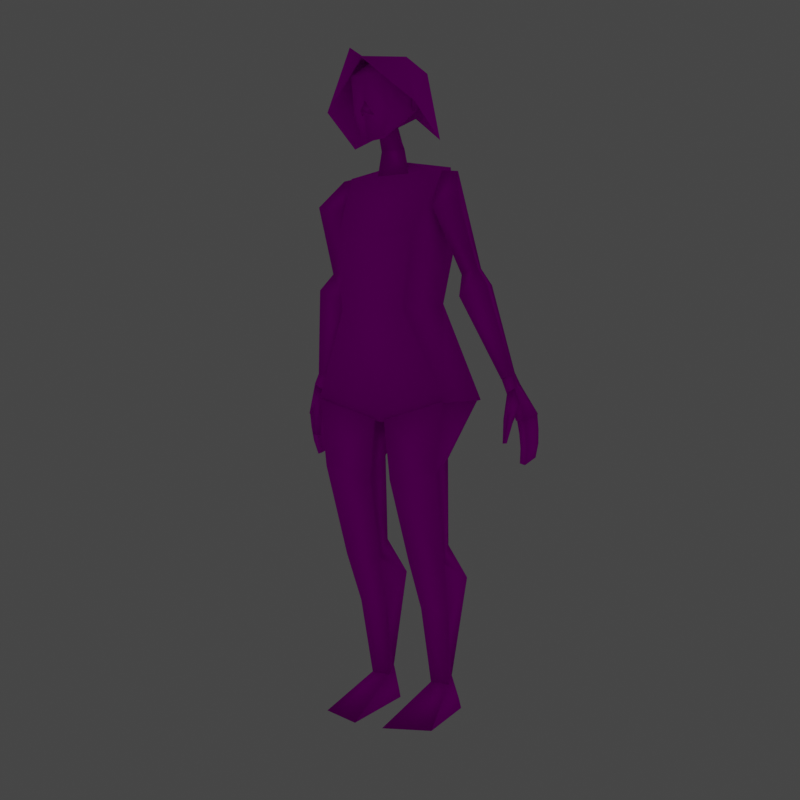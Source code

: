 # Source: maxdamage_farmer.blend  (saved by Blender 2.93.20; exported with 4.5.12 LTS)
import bpy
from mathutils import Matrix  # noqa: F401  (used for matrix-valued properties, if any)

bpy.ops.wm.read_factory_settings(use_empty=True)
scene = bpy.context.scene
scene.name = 'Scene'

# ---- collections
col_collection = bpy.data.collections.new('Collection'); scene.collection.children.link(col_collection)
col_render_objects = bpy.data.collections.new('Render Objects'); scene.collection.children.link(col_render_objects)
col_render_objects.hide_render = True
col_helper_shapes = bpy.data.collections.new('Helper Shapes'); scene.collection.children.link(col_helper_shapes)
col_helper_shapes.hide_render = True

# ---- images (referenced by path relative to the original .blend; pixels are not part of the script)
import os
ASSET_DIR = os.environ.get("B2B_ASSET_DIR", "")  # directory of the original .blend (textures are referenced by path, not embedded)
HERE = os.path.dirname(os.path.abspath(__file__))  # packed textures are extracted next to this script under _unpacked/

def load_image(name, relpath, width, height, colorspace="sRGB"):
    """Load a texture the original file referenced (path relative to the .blend, or extracted next to this script)."""
    p = next((c for c in (os.path.join(HERE, relpath), os.path.join(ASSET_DIR, relpath)) if relpath and os.path.exists(c)), "")
    if p:
        img = bpy.data.images.load(p, check_existing=True)
        img.name = name
    else:  # same state as the original file: an image datablock whose file is absent (Cycles renders it pink)
        img = bpy.data.images.new(name, width, height)
        img.source = "FILE"
        img.filepath = "//" + (relpath or name)
    img.colorspace_settings.name = colorspace
    return img
img_t_farmer = load_image('t_farmer', 't_farmer1.png', 1024, 1024, 'sRGB')

# ---- materials (node trees are filled in below, after node groups)
mat_m_farmer = bpy.data.materials.new('m_farmer')
mat_m_farmer.use_transparent_shadow = False

# ---- material node trees
mat_m_farmer.use_nodes = True; mat_m_farmer.node_tree.nodes.clear()
_N = mat_m_farmer.node_tree.nodes; _L = mat_m_farmer.node_tree.links
n0 = _N.new('ShaderNodeBsdfPrincipled'); n0.name = 'Principled BSDF'; n0.location = (10, 300)
n0.distribution = 'GGX'
n0.subsurface_method = 'BURLEY'
n0.inputs[2].default_value = 1.0
n0.inputs[3].default_value = 1.45
n0.inputs[13].default_value = 0.0
n0.inputs[27].default_value = (0.0, 0.0, 0.0, 1.0)
n0.inputs[28].default_value = 1.0
n1 = _N.new('ShaderNodeOutputMaterial'); n1.name = 'Material Output'; n1.location = (300, 300)
n2 = _N.new('ShaderNodeTexImage'); n2.name = 'Image Texture'; n2.location = (-280, 280)
n2.image = img_t_farmer
n2.interpolation = 'Closest'
_L.new(n0.outputs[0], n1.inputs[0])
_L.new(n2.outputs[0], n0.inputs[0])
n1.is_active_output = True

# ---- world
world_world = bpy.data.worlds.new('World'); scene.world = world_world
world_world.use_nodes = True; world_world.node_tree.nodes.clear()
_N = world_world.node_tree.nodes; _L = world_world.node_tree.links
n0 = _N.new('ShaderNodeOutputWorld'); n0.name = 'World Output'; n0.location = (300, 300)
n1 = _N.new('ShaderNodeBackground'); n1.name = 'Background'; n1.location = (10, 300)
n1.inputs[0].default_value = (0.05088, 0.05088, 0.05088, 1.0)
_L.new(n1.outputs[0], n0.inputs[0])
n0.is_active_output = True
world_world.color = (0.05088, 0.05088, 0.05088)
world_world.use_sun_shadow = False
world_world.sun_shadow_jitter_overblur = 0.0

# ---- cameras
cam_camera_001 = bpy.data.cameras.new('Camera.001')

# ---- lights
light_point = bpy.data.lights.new('Point', 'POINT')
light_point.transmission_factor = 0.0
light_point.energy = 15.4
light_point.shadow_maximum_resolution = 0.006
light_point.use_absolute_resolution = True
light_sun = bpy.data.lights.new('Sun', 'SUN')
light_sun.transmission_factor = 0.0
light_sun.energy = 1.0
light_sun.shadow_soft_size = 0.125

# ---- meshes
me_torso = bpy.data.meshes.new('Torso')
me_torso.from_pydata([(-0.1847, -0.006229, 2.054), (-0.167, 0.08847, 1.569), (-0.1889, 0.1051, 2.083), (-0.2752, -0.09607, 1.204), (-0.2752, 0.191, 1.204), (-0.158, -0.1433, 1.813), (-0.2026, 0.1258, 1.821), (-0.1301, -0.1539, 1.542), (0.1847, -0.006229, 2.054), (0.167, 0.08847, 1.569), (0.1889, 0.1051, 2.083), (0.0, 0.1012, 2.117), (0.2752, -0.09607, 1.204), (0.2752, 0.191, 1.204), (0.0, -0.09607, 1.125), (0.0, 0.191, 1.125), (0.158, -0.1433, 1.813), (0.2026, 0.1258, 1.821), (0.1301, -0.1539, 1.542), (-0.2676, -0.1049, 1.207), (-0.2676, 0.1822, 1.207), (-0.02107, 0.1822, 1.134), (-0.02107, -0.1049, 1.134), (-0.1392, 0.1851, 0.6331), (-0.2176, 0.005541, 0.5954), (-0.06307, 0.005541, 0.5901), (-0.1342, 0.2262, 0.1112), (-0.1734, 0.125, 0.1023), (-0.09495, 0.125, 0.09964), (-0.2426, -0.09844, 0.949), (-0.04207, -0.09844, 0.9098), (-0.1423, 0.1749, 0.9733), (-0.1955, 0.2357, 0.5022), (-0.1955, 0.07482, 0.3998), (-0.07901, 0.07482, 0.3958), (-0.07901, 0.2357, 0.4982), (0.2676, -0.1049, 1.207), (0.2676, 0.1822, 1.207), (0.02107, 0.1822, 1.134), (0.02107, -0.1049, 1.134), (0.1392, 0.1851, 0.6331), (0.2176, 0.005541, 0.5954), (0.06307, 0.005541, 0.5901), (0.1342, 0.2262, 0.1112), (0.1734, 0.125, 0.1023), (0.09495, 0.125, 0.09964), (0.2426, -0.09844, 0.949), (0.04207, -0.09844, 0.9098), (0.1423, 0.1749, 0.9733), (0.1955, 0.2357, 0.5022), (0.1955, 0.07482, 0.3998), (0.07901, 0.07482, 0.3958), (0.07901, 0.2357, 0.4982), (-0.2518, 0.04422, 2.056), (-0.1855, 0.04267, 2.063), (-0.3211, 0.06768, 1.697), (-0.2875, 0.1666, 1.702), (-0.2539, 0.07145, 1.674), (-0.1971, -0.05516, 1.922), (-0.1932, 0.108, 1.966), (-0.3015, -0.05871, 1.946), (-0.3687, 0.04347, 1.633), (-0.3116, 0.2114, 1.641), (-0.2546, 0.04987, 1.594), (-0.4376, 0.1314, 1.301), (-0.4131, 0.2034, 1.305), (-0.3886, 0.1341, 1.285), (0.2518, 0.04422, 2.056), (0.1855, 0.04267, 2.063), (0.3211, 0.06768, 1.697), (0.2875, 0.1666, 1.702), (0.2539, 0.07145, 1.674), (0.1971, -0.05516, 1.922), (0.1932, 0.108, 1.966), (0.3015, -0.05871, 1.946), (0.3687, 0.04347, 1.633), (0.3116, 0.2114, 1.641), (0.2546, 0.04987, 1.594), (0.4376, 0.1314, 1.301), (0.4131, 0.2034, 1.305), (0.3886, 0.1341, 1.285), (-0.4373, 0.1337, 1.303), (-0.4128, 0.2057, 1.306), (-0.3883, 0.1365, 1.286), (-0.4507, 0.1237, 1.259), (-0.4242, 0.2253, 1.266), (-0.4125, 0.1257, 1.238), (-0.4872, 0.1342, 1.133), (-0.4535, 0.2435, 1.153), (-0.4495, 0.1349, 1.131), (-0.4853, 0.1363, 1.135), (-0.4518, 0.1363, 1.136), (-0.4523, 0.2646, 0.9917), (-0.4566, 0.1482, 1.081), (-0.4871, 0.1485, 1.077), (-0.4563, 0.1598, 1.027), (-0.4837, 0.1609, 1.02), (-0.4491, 0.1706, 0.97), (-0.469, 0.1722, 0.9636), (-0.4613, 0.2495, 1.1), (-0.4564, 0.2416, 1.153), (-0.46, 0.2572, 1.047), (-0.4496, 0.1257, 1.257), (-0.4159, 0.1276, 1.237), (-0.4327, 0.1416, 1.183), (-0.4686, 0.1298, 1.194), (-0.4076, 0.1137, 1.137), (-0.4457, 0.1131, 1.123), (-0.4395, 0.08564, 1.156), (-0.4103, 0.1021, 1.047), (-0.4293, 0.09832, 1.049), (-0.4273, 0.07455, 1.052), (0.4373, 0.1337, 1.303), (0.4128, 0.2057, 1.306), (0.3883, 0.1365, 1.286), (0.4507, 0.1237, 1.259), (0.4242, 0.2253, 1.266), (0.4125, 0.1257, 1.238), (0.4872, 0.1342, 1.133), (0.4904, 0.2438, 1.153), (0.4495, 0.1349, 1.131), (0.4535, 0.2435, 1.153), (0.4853, 0.1363, 1.135), (0.4518, 0.1363, 1.136), (0.4488, 0.2101, 0.9692), (0.4603, 0.2112, 0.9655), (0.4566, 0.1482, 1.081), (0.4871, 0.1485, 1.077), (0.4563, 0.1598, 1.027), (0.4837, 0.1609, 1.02), (0.4491, 0.1706, 0.97), (0.469, 0.1722, 0.9636), (0.4613, 0.2495, 1.1), (0.4884, 0.2418, 1.152), (0.4564, 0.2416, 1.153), (0.49, 0.25, 1.096), (0.46, 0.2572, 1.047), (0.486, 0.2582, 1.04), (0.4523, 0.2646, 0.9917), (0.4713, 0.2663, 0.9856), (0.4496, 0.1257, 1.257), (0.4159, 0.1276, 1.237), (0.4327, 0.1416, 1.183), (0.4686, 0.1298, 1.194), (0.4076, 0.1137, 1.137), (0.4457, 0.1131, 1.123), (0.4395, 0.08564, 1.156), (0.4103, 0.1021, 1.047), (0.4293, 0.09832, 1.049), (0.4273, 0.07455, 1.052), (-0.1328, 0.2255, 0.1091), (-0.1398, 0.2758, 0.0), (-0.2015, 0.1759, 0.0), (-0.07292, 0.1759, 0.0), (-0.05937, -0.1819, 0.0), (-0.2305, -0.1146, 0.0), (-0.1739, 0.1243, 0.1016), (-0.09464, 0.1248, 0.1005), (0.1328, 0.2255, 0.1091), (0.1398, 0.2758, 0.0), (0.2015, 0.1759, 0.0), (0.07292, 0.1759, 0.0), (0.05937, -0.1819, 0.0), (0.2305, -0.1146, 0.0), (0.1739, 0.1243, 0.1016), (0.09464, 0.1248, 0.1005), (-0.06548, -0.006229, 2.054), (0.0, 0.1012, 2.117), (-0.05046, -0.002779, 2.146), (0.0, 0.06369, 2.189), (-0.03688, -0.04788, 2.207), (0.0, 0.01871, 2.267), (-0.1052, -0.01575, 2.281), (-0.06325, 0.01033, 2.456), (-0.06826, 0.08294, 2.312), (-0.1123, 0.02133, 2.346), (-0.1021, -0.09619, 2.392), (-0.06978, -0.1861, 2.391), (-0.1191, -0.04245, 2.275), (-0.07593, -0.1545, 2.27), (-0.1001, 0.0199, 2.345), (-0.04926, -0.1432, 2.175), (-0.1001, -0.04569, 2.362), (-0.1069, -0.04388, 2.274), (-0.1123, -0.04425, 2.363), (0.06548, -0.006229, 2.054), (0.05046, -0.002779, 2.146), (0.03688, -0.04788, 2.207), (0.1052, -0.01575, 2.281), (0.06325, 0.01033, 2.456), (0.06826, 0.08294, 2.312), (0.1123, 0.02133, 2.346), (0.1021, -0.09619, 2.392), (0.0, -0.1441, 2.45), (0.06978, -0.1861, 2.391), (0.0, -0.2066, 2.382), (0.1191, -0.04245, 2.275), (0.07593, -0.1545, 2.27), (0.0, -0.2001, 2.267), (0.1001, 0.0199, 2.345), (0.04926, -0.1432, 2.175), (0.0, -0.1823, 2.15), (0.0, -0.06604, 2.182), (0.1001, -0.04569, 2.362), (0.1069, -0.04388, 2.274), (0.1123, -0.04425, 2.363), (-0.02648, -0.1777, 2.246), (0.0, -0.2298, 2.251), (0.0, -0.2016, 2.294), (0.02648, -0.1777, 2.246), (-0.1877, 0.0236, 2.171), (0.1877, 0.0236, 2.171), (0.0, -0.2998, 2.461), (-0.188, -0.1654, 2.278), (0.0, 0.169, 2.295), (0.188, -0.1654, 2.278), (-0.1012, -0.07654, 2.466), (0.1012, -0.07654, 2.466), (0.0, 0.08588, 2.47), (0.0, -0.2189, 2.45), (0.1314, 0.02701, 2.422), (-0.1314, 0.02701, 2.422)], [], [(0, 6, 5), (0, 8, 11), (17, 1, 6), (16, 0, 5), (15, 3, 4), (1, 3, 7), (9, 15, 1), (7, 3, 14), (7, 16, 5), (2, 11, 6), (5, 1, 7), (14, 18, 7), (17, 8, 16), (8, 10, 11), (12, 15, 13), (9, 12, 13), (9, 13, 15), (12, 18, 14), (11, 2, 0), (10, 17, 11), (7, 18, 16), (16, 9, 17), (11, 17, 6), (15, 4, 1), (22, 20, 19), (33, 26, 27), (30, 24, 25), (31, 24, 29), (30, 23, 31), (27, 26, 28), (34, 26, 35), (32, 35, 26), (34, 27, 28), (20, 21, 31), (22, 31, 21), (20, 29, 19), (22, 29, 30), (25, 33, 34), (23, 35, 32), (25, 35, 23), (24, 32, 33), (37, 39, 36), (50, 43, 49), (47, 41, 46), (41, 48, 46), (40, 47, 48), (44, 45, 43), (43, 51, 52), (49, 43, 52), (51, 44, 50), (37, 48, 38), (48, 39, 38), (46, 37, 36), (39, 46, 36), (42, 50, 41), (40, 49, 52), (52, 42, 40), (41, 49, 40), (55, 63, 57), (59, 57, 56), (59, 54, 58), (67, 70, 73), (53, 54, 59), (58, 55, 57), (53, 58, 54), (62, 55, 56), (57, 62, 56), (65, 66, 64), (63, 65, 62), (64, 63, 61), (65, 61, 62), (74, 70, 67), (69, 77, 75), (71, 73, 70), (73, 72, 68), (67, 73, 68), (72, 69, 74), (72, 67, 68), (69, 76, 70), (71, 76, 77), (79, 78, 80), (77, 79, 80), (77, 78, 75), (75, 79, 76), (56, 60, 53), (59, 56, 53), (60, 56, 55), (70, 74, 69), (82, 81, 83), (85, 81, 82), (83, 85, 82), (84, 83, 81), (88, 84, 85), (89, 84, 87), (116, 121, 120), (90, 93, 91), (94, 95, 93), (96, 97, 95), (104, 107, 105), (103, 106, 104), (108, 103, 102), (105, 108, 102), (109, 111, 110), (109, 107, 106), (111, 106, 108), (107, 111, 108), (101, 94, 99), (92, 96, 101), (101, 93, 95), (92, 95, 97), (100, 94, 90), (100, 93, 99), (113, 114, 112), (116, 119, 121), (112, 116, 113), (114, 116, 117), (114, 115, 112), (115, 119, 116), (115, 120, 118), (118, 121, 119), (122, 126, 127), (127, 128, 129), (124, 131, 130), (129, 130, 131), (133, 132, 134), (135, 136, 132), (138, 125, 124), (137, 138, 136), (142, 145, 144), (141, 142, 144), (141, 146, 140), (143, 146, 145), (147, 148, 149), (145, 147, 144), (144, 149, 146), (145, 149, 148), (137, 127, 129), (139, 129, 131), (139, 131, 125), (126, 136, 128), (128, 138, 130), (130, 138, 124), (127, 133, 122), (134, 126, 123), (122, 134, 123), (105, 103, 104), (143, 141, 140), (152, 151, 153), (150, 151, 152), (150, 152, 156), (157, 153, 150), (151, 150, 153), (153, 155, 152), (150, 156, 157), (153, 157, 154), (156, 152, 155), (157, 155, 154), (160, 161, 159), (158, 160, 159), (158, 164, 160), (165, 158, 161), (159, 161, 158), (163, 161, 160), (158, 165, 164), (161, 162, 165), (164, 163, 160), (165, 163, 164), (168, 167, 166), (170, 169, 168), (173, 172, 176), (173, 176, 193), (193, 176, 177), (193, 177, 195), (198, 181, 201), (176, 172, 179), (201, 181, 202), (181, 172, 202), (180, 182, 183), (175, 178, 184), (183, 184, 178), (180, 184, 182), (180, 178, 175), (177, 176, 179), (195, 179, 198), (173, 174, 172), (174, 202, 172), (172, 181, 179), (185, 166, 167), (186, 170, 168), (167, 186, 185), (185, 168, 166), (187, 171, 170), (169, 187, 186), (173, 190, 174), (173, 193, 189), (189, 192, 188), (189, 193, 192), (193, 194, 192), (193, 195, 194), (198, 200, 197), (192, 197, 188), (201, 202, 200), (200, 202, 188), (174, 190, 202), (199, 204, 203), (191, 205, 196), (204, 205, 203), (205, 199, 203), (199, 196, 204), (194, 197, 192), (195, 197, 194), (189, 188, 190), (190, 188, 202), (188, 197, 200), (206, 207, 208), (209, 208, 207), (207, 206, 209), (208, 209, 206), (210, 213, 221), (214, 221, 218), (215, 219, 212), (215, 211, 220), (215, 220, 217), (213, 219, 216), (216, 221, 213), (216, 219, 217), (217, 219, 215), (212, 219, 213), (221, 214, 210), (220, 211, 214), (218, 216, 217), (218, 220, 214), (218, 221, 216), (217, 220, 218), (0, 2, 6), (17, 9, 1), (16, 8, 0), (15, 14, 3), (1, 4, 3), (5, 6, 1), (17, 10, 8), (12, 14, 15), (9, 18, 12), (16, 18, 9), (22, 21, 20), (33, 32, 26), (30, 29, 24), (31, 23, 24), (30, 25, 23), (34, 28, 26), (34, 33, 27), (22, 30, 31), (20, 31, 29), (22, 19, 29), (25, 24, 33), (25, 34, 35), (24, 23, 32), (37, 38, 39), (50, 44, 43), (47, 42, 41), (41, 40, 48), (40, 42, 47), (43, 45, 51), (51, 45, 44), (48, 47, 39), (46, 48, 37), (39, 47, 46), (42, 51, 50), (52, 51, 42), (41, 50, 49), (55, 61, 63), (59, 58, 57), (58, 60, 55), (53, 60, 58), (62, 61, 55), (57, 63, 62), (63, 66, 65), (64, 66, 63), (65, 64, 61), (69, 71, 77), (71, 72, 73), (72, 71, 69), (72, 74, 67), (69, 75, 76), (71, 70, 76), (77, 76, 79), (77, 80, 78), (75, 78, 79), (85, 84, 81), (83, 86, 85), (84, 86, 83), (88, 87, 84), (89, 86, 84), (88, 89, 87), (88, 85, 89), (90, 94, 93), (94, 96, 95), (92, 97, 98), (96, 98, 97), (104, 106, 107), (108, 106, 103), (105, 107, 108), (109, 110, 107), (111, 109, 106), (107, 110, 111), (101, 96, 94), (92, 98, 96), (101, 99, 93), (92, 101, 95), (100, 99, 94), (100, 91, 93), (90, 91, 100), (112, 115, 116), (114, 113, 116), (114, 117, 115), (115, 118, 119), (115, 117, 120), (118, 120, 121), (117, 116, 120), (122, 123, 126), (127, 126, 128), (124, 125, 131), (129, 128, 130), (133, 135, 132), (135, 137, 136), (138, 139, 125), (137, 139, 138), (142, 143, 145), (141, 144, 146), (143, 140, 146), (145, 148, 147), (144, 147, 149), (145, 146, 149), (137, 135, 127), (139, 137, 129), (126, 132, 136), (128, 136, 138), (127, 135, 133), (134, 132, 126), (122, 133, 134), (105, 102, 103), (143, 142, 141), (153, 154, 155), (157, 156, 155), (163, 162, 161), (165, 162, 163), (168, 169, 167), (170, 171, 169), (198, 179, 181), (183, 182, 184), (180, 175, 184), (180, 183, 178), (195, 177, 179), (186, 187, 170), (167, 169, 186), (185, 186, 168), (169, 171, 187), (173, 189, 190), (198, 201, 200), (204, 196, 205), (205, 191, 199), (199, 191, 196), (195, 198, 197), (85, 86, 89)])
me_torso.polygons.foreach_set('use_smooth', [True] * 364)
_uv = me_torso.uv_layers.new(name='UVMap')
_uv.uv.foreach_set('vector', [0.5613, 0.9781, 0.5984, 0.9116, 0.5211, 0.9102, 0.2759, 0.6764, 0.3805, 0.6764, 0.3282, 0.6412, 0.1709, 0.8993, 0.06624, 0.8273, 0.05614, 0.8993, 0.2451, 0.9045, 0.3422, 0.983, 0.3346, 0.9045, 0.1135, 0.6982, 0.01358, 0.6416, 0.0354, 0.7199, 0.5855, 0.84, 0.5379, 0.73, 0.516, 0.8333, 0.1608, 0.8273, 0.1135, 0.6982, 0.06624, 0.8273, 0.3267, 0.8278, 0.3679, 0.7306, 0.2899, 0.7084, 0.3267, 0.8278, 0.2451, 0.9045, 0.3346, 0.9045, 0.06003, 0.9737, 0.1135, 0.9836, 0.05614, 0.8993, 0.5211, 0.9102, 0.5855, 0.84, 0.516, 0.8333, 0.2899, 0.7084, 0.253, 0.8278, 0.3267, 0.8278, 0.4075, 0.9128, 0.4445, 0.9793, 0.4847, 0.9115, 0.3805, 0.6764, 0.3825, 0.6439, 0.3282, 0.6412, 0.2135, 0.6416, 0.1135, 0.6982, 0.1916, 0.7199, 0.4203, 0.8413, 0.4679, 0.7313, 0.3867, 0.7347, 0.1608, 0.8273, 0.1916, 0.7199, 0.1135, 0.6982, 0.2119, 0.7306, 0.253, 0.8278, 0.2899, 0.7084, 0.3282, 0.6412, 0.2739, 0.6439, 0.2759, 0.6764, 0.167, 0.9737, 0.1709, 0.8993, 0.1135, 0.9836, 0.3267, 0.8278, 0.253, 0.8278, 0.2451, 0.9045, 0.4847, 0.9115, 0.4203, 0.8413, 0.4075, 0.9128, 0.1135, 0.9836, 0.1709, 0.8993, 0.05614, 0.8993, 0.1135, 0.6982, 0.0354, 0.7199, 0.06624, 0.8273, 0.1697, 0.226, 0.1226, 0.3254, 0.09932, 0.2469, 0.3653, 0.3375, 0.3451, 0.2455, 0.3737, 0.2519, 0.1604, 0.1652, 0.1136, 0.07443, 0.1582, 0.07336, 0.02938, 0.1575, 0.1136, 0.07443, 0.1078, 0.1757, 0.1604, 0.1652, 0.2146, 0.06817, 0.2414, 0.1596, 0.3737, 0.2519, 0.3832, 0.2246, 0.3945, 0.2513, 0.4002, 0.3364, 0.4233, 0.2468, 0.452, 0.3501, 0.3126, 0.3499, 0.2817, 0.3571, 0.2687, 0.2513, 0.4002, 0.3364, 0.3737, 0.2519, 0.3945, 0.2513, 0.4908, 0.6859, 0.4221, 0.6655, 0.4559, 0.6207, 0.1697, 0.226, 0.2414, 0.1596, 0.2505, 0.216, 0.01868, 0.2325, 0.1078, 0.1757, 0.09932, 0.2469, 0.1697, 0.226, 0.1078, 0.1757, 0.1604, 0.1652, 0.4025, 0.3943, 0.3653, 0.3375, 0.4002, 0.3364, 0.3077, 0.3908, 0.2817, 0.3571, 0.3126, 0.3499, 0.4025, 0.3943, 0.452, 0.3501, 0.4558, 0.3917, 0.3615, 0.3962, 0.3126, 0.3499, 0.3653, 0.3375, 0.1479, 0.5985, 0.1008, 0.4991, 0.1712, 0.5199, 0.3636, 0.5293, 0.3842, 0.4376, 0.4159, 0.5415, 0.1101, 0.4382, 0.1569, 0.3474, 0.1627, 0.4487, 0.1569, 0.3474, 0.2411, 0.4305, 0.1627, 0.4487, 0.05588, 0.3412, 0.1101, 0.4382, 0.02913, 0.4326, 0.3557, 0.4437, 0.3351, 0.4427, 0.3467, 0.4165, 0.3059, 0.4379, 0.3286, 0.5283, 0.2762, 0.5421, 0.4159, 0.5415, 0.4588, 0.4444, 0.4463, 0.5485, 0.3286, 0.5283, 0.3557, 0.4437, 0.3636, 0.5293, 0.5242, 0.6911, 0.5591, 0.626, 0.5928, 0.6708, 0.02913, 0.4326, 0.1008, 0.4991, 0.02001, 0.489, 0.1627, 0.4487, 0.2518, 0.5055, 0.1712, 0.5199, 0.1008, 0.4991, 0.1627, 0.4487, 0.1712, 0.5199, 0.3267, 0.5866, 0.3636, 0.5293, 0.3677, 0.5879, 0.4208, 0.5818, 0.4159, 0.5415, 0.4463, 0.5485, 0.2762, 0.5421, 0.3267, 0.5866, 0.2724, 0.5847, 0.3677, 0.5879, 0.4159, 0.5415, 0.4208, 0.5818, 0.9002, 0.8005, 0.8824, 0.7713, 0.8735, 0.7912, 0.8293, 0.9042, 0.8759, 0.8121, 0.8393, 0.8067, 0.8293, 0.9042, 0.8576, 0.9407, 0.8633, 0.8894, 0.7046, 0.9387, 0.6907, 0.8294, 0.6632, 0.9217, 0.9241, 0.9385, 0.8576, 0.9407, 0.876, 0.9871, 0.8633, 0.8894, 0.9026, 0.8214, 0.8759, 0.8121, 0.9241, 0.9385, 0.8633, 0.8894, 0.8576, 0.9407, 0.9526, 0.7946, 0.9002, 0.8005, 0.9334, 0.8136, 0.8735, 0.7912, 0.8363, 0.7525, 0.8391, 0.7798, 0.9419, 0.66, 0.9214, 0.6763, 0.9365, 0.6857, 0.8824, 0.7713, 0.8991, 0.6663, 0.8363, 0.7525, 0.9365, 0.6857, 0.8824, 0.7713, 0.9074, 0.7807, 0.9595, 0.6918, 0.9074, 0.7807, 0.9526, 0.7946, 0.7403, 0.8969, 0.6907, 0.8294, 0.7046, 0.9387, 0.724, 0.8037, 0.7418, 0.7746, 0.7168, 0.7839, 0.7532, 0.8155, 0.7996, 0.9076, 0.7898, 0.8101, 0.7996, 0.9076, 0.7655, 0.8928, 0.7711, 0.9441, 0.7046, 0.9387, 0.7526, 0.9904, 0.7711, 0.9441, 0.7655, 0.8928, 0.7264, 0.8247, 0.7403, 0.8969, 0.7655, 0.8928, 0.7046, 0.9387, 0.7711, 0.9441, 0.724, 0.8037, 0.6715, 0.7977, 0.6907, 0.8167, 0.7507, 0.7945, 0.788, 0.7559, 0.7418, 0.7746, 0.6827, 0.6631, 0.688, 0.6888, 0.7032, 0.6795, 0.7418, 0.7746, 0.7255, 0.6695, 0.7032, 0.6795, 0.7418, 0.7746, 0.688, 0.6888, 0.7168, 0.7839, 0.7168, 0.7839, 0.665, 0.6948, 0.6715, 0.7977, 0.9383, 0.8263, 0.8885, 0.8936, 0.9241, 0.9385, 0.9655, 0.9216, 0.9383, 0.8263, 0.9241, 0.9385, 0.8885, 0.8936, 0.9383, 0.8263, 0.9026, 0.8214, 0.6907, 0.8294, 0.7403, 0.8969, 0.7264, 0.8247, 0.822, 0.131, 0.8169, 0.146, 0.8277, 0.1457, 0.8141, 0.1255, 0.8169, 0.146, 0.822, 0.131, 0.8277, 0.1457, 0.8298, 0.1255, 0.822, 0.131, 0.8173, 0.1557, 0.8277, 0.1457, 0.8169, 0.146, 0.7876, 0.118, 0.8072, 0.1462, 0.8141, 0.1255, 0.8268, 0.1806, 0.8173, 0.1557, 0.8193, 0.183, 0.8066, 0.2142, 0.7837, 0.2056, 0.7749, 0.2269, 0.6459, 0.1388, 0.6568, 0.1611, 0.6593, 0.1389, 0.6447, 0.1619, 0.6547, 0.1833, 0.6568, 0.1611, 0.6437, 0.1843, 0.6524, 0.2067, 0.6547, 0.1833, 0.943, 0.07575, 0.9342, 0.0638, 0.9365, 0.07813, 0.927, 0.08877, 0.9186, 0.0692, 0.917, 0.08148, 0.928, 0.07033, 0.927, 0.08877, 0.9351, 0.09031, 0.9365, 0.07813, 0.928, 0.07033, 0.9351, 0.09031, 0.929, 0.04265, 0.9239, 0.04815, 0.9293, 0.04713, 0.933, 0.04474, 0.9342, 0.0638, 0.9432, 0.06274, 0.9239, 0.04815, 0.9186, 0.0692, 0.928, 0.07033, 0.9342, 0.0638, 0.9239, 0.04815, 0.928, 0.07033, 0.6052, 0.1836, 0.6447, 0.1619, 0.6045, 0.1614, 0.6062, 0.2059, 0.6437, 0.1843, 0.6052, 0.1836, 0.5983, 0.08709, 0.6385, 0.1073, 0.6374, 0.08558, 0.599, 0.06496, 0.6374, 0.08558, 0.6369, 0.06248, 0.604, 0.1391, 0.6447, 0.1619, 0.6459, 0.1388, 0.5977, 0.1294, 0.6385, 0.1073, 0.5979, 0.1082, 0.8144, 0.2197, 0.8087, 0.2345, 0.8195, 0.2347, 0.8223, 0.2142, 0.8488, 0.2068, 0.8432, 0.2016, 0.8195, 0.2347, 0.8223, 0.2142, 0.8144, 0.2197, 0.8087, 0.2345, 0.8066, 0.2142, 0.7974, 0.2338, 0.8087, 0.2345, 0.8191, 0.2444, 0.8195, 0.2347, 0.8292, 0.235, 0.8488, 0.2068, 0.8223, 0.2142, 0.8191, 0.2444, 0.8097, 0.2693, 0.8171, 0.2717, 0.8559, 0.2288, 0.8562, 0.2047, 0.8488, 0.2068, 0.7282, 0.1406, 0.739, 0.163, 0.727, 0.1638, 0.727, 0.1638, 0.737, 0.1851, 0.726, 0.1862, 0.7062, 0.04626, 0.7214, 0.05389, 0.7217, 0.04567, 0.726, 0.1862, 0.7346, 0.2085, 0.7262, 0.2093, 0.7274, 0.09763, 0.7382, 0.07629, 0.7403, 0.09781, 0.7266, 0.07472, 0.7386, 0.05471, 0.7382, 0.07629, 0.6829, 0.04567, 0.7059, 0.05103, 0.7062, 0.04626, 0.7281, 0.05189, 0.7416, 0.03228, 0.7386, 0.05471, 0.9259, 0.1828, 0.932, 0.1715, 0.9224, 0.1721, 0.9225, 0.1933, 0.9259, 0.1828, 0.9224, 0.1721, 0.9388, 0.1958, 0.9385, 0.1777, 0.9306, 0.1969, 0.931, 0.1851, 0.9385, 0.1777, 0.932, 0.1715, 0.9365, 0.1451, 0.9356, 0.1524, 0.9424, 0.1541, 0.932, 0.1715, 0.9309, 0.1504, 0.9224, 0.1721, 0.9481, 0.1765, 0.9424, 0.1541, 0.9385, 0.1777, 0.932, 0.1715, 0.9424, 0.1541, 0.9356, 0.1524, 0.6875, 0.1855, 0.727, 0.1638, 0.726, 0.1862, 0.6884, 0.2077, 0.726, 0.1862, 0.7262, 0.2093, 0.6884, 0.2077, 0.7262, 0.2093, 0.7112, 0.2116, 0.6811, 0.1121, 0.7214, 0.09189, 0.6823, 0.09038, 0.6823, 0.09038, 0.7207, 0.06976, 0.6827, 0.06728, 0.6827, 0.06728, 0.7207, 0.06976, 0.698, 0.06442, 0.727, 0.1638, 0.6863, 0.1409, 0.7282, 0.1406, 0.7219, 0.1342, 0.6811, 0.1121, 0.6799, 0.1342, 0.7282, 0.1406, 0.7403, 0.09781, 0.7416, 0.1407, 0.9365, 0.07813, 0.9432, 0.08847, 0.943, 0.07575, 0.931, 0.1851, 0.9225, 0.1933, 0.9306, 0.1969, 0.4467, 0.1387, 0.4401, 0.1024, 0.4767, 0.1117, 0.5187, 0.328, 0.4826, 0.3391, 0.4838, 0.3023, 0.5187, 0.328, 0.4838, 0.3023, 0.5195, 0.2937, 0.5444, 0.2934, 0.5794, 0.3018, 0.546, 0.3273, 0.5817, 0.3394, 0.546, 0.3273, 0.5794, 0.3018, 0.4767, 0.1117, 0.501, 0.2124, 0.4467, 0.1387, 0.5328, 0.3253, 0.5195, 0.2937, 0.5444, 0.2934, 0.5794, 0.3018, 0.5444, 0.2934, 0.555, 0.1922, 0.5195, 0.2937, 0.4838, 0.3023, 0.501, 0.2124, 0.5444, 0.2934, 0.501, 0.2124, 0.555, 0.1922, 0.6224, 0.3911, 0.5925, 0.3641, 0.6291, 0.3549, 0.5505, 0.5805, 0.5854, 0.5548, 0.5866, 0.5916, 0.5505, 0.5805, 0.5497, 0.5461, 0.5854, 0.5548, 0.5248, 0.5459, 0.5232, 0.5798, 0.4898, 0.5543, 0.4875, 0.5919, 0.4898, 0.5543, 0.5232, 0.5798, 0.5682, 0.4649, 0.5925, 0.3641, 0.6224, 0.3911, 0.5364, 0.5778, 0.5248, 0.5459, 0.5497, 0.5461, 0.4898, 0.5543, 0.5142, 0.4446, 0.5248, 0.5459, 0.5497, 0.5461, 0.5682, 0.4649, 0.5854, 0.5548, 0.5248, 0.5459, 0.5682, 0.4649, 0.5497, 0.5461, 0.7934, 0.3826, 0.7626, 0.3781, 0.7907, 0.3578, 0.799, 0.402, 0.7722, 0.3948, 0.7934, 0.3826, 0.639, 0.6083, 0.695, 0.5246, 0.7156, 0.5958, 0.6828, 0.3396, 0.6687, 0.3086, 0.6992, 0.3013, 0.6992, 0.3013, 0.6687, 0.3086, 0.6802, 0.2857, 0.6992, 0.3013, 0.6802, 0.2857, 0.6991, 0.2786, 0.8113, 0.5419, 0.7788, 0.4913, 0.8131, 0.4773, 0.7156, 0.5958, 0.695, 0.5246, 0.7665, 0.5405, 0.8131, 0.4773, 0.7788, 0.4913, 0.7425, 0.4564, 0.7788, 0.4913, 0.695, 0.5246, 0.7425, 0.4564, 0.9658, 0.3614, 0.9494, 0.3676, 0.9476, 0.3448, 0.9186, 0.3643, 0.934, 0.345, 0.9358, 0.3678, 0.9476, 0.3448, 0.9358, 0.3678, 0.934, 0.345, 0.949, 0.3852, 0.9358, 0.3678, 0.9494, 0.3676, 0.9444, 0.3204, 0.934, 0.345, 0.9307, 0.3206, 0.7698, 0.6077, 0.7156, 0.5958, 0.7665, 0.5405, 0.8122, 0.6027, 0.7665, 0.5405, 0.8113, 0.5419, 0.639, 0.6083, 0.6359, 0.5137, 0.695, 0.5246, 0.6359, 0.5137, 0.7425, 0.4564, 0.695, 0.5246, 0.695, 0.5246, 0.7788, 0.4913, 0.7665, 0.5405, 0.8242, 0.3576, 0.7907, 0.3578, 0.8073, 0.3259, 0.8226, 0.3826, 0.799, 0.402, 0.7934, 0.3826, 0.8542, 0.3769, 0.8226, 0.3826, 0.8242, 0.3576, 0.8242, 0.3576, 0.7934, 0.3826, 0.7907, 0.3578, 0.8164, 0.4025, 0.8072, 0.4235, 0.799, 0.402, 0.8451, 0.3949, 0.8164, 0.4025, 0.8226, 0.3826, 0.6828, 0.3396, 0.7171, 0.3822, 0.6812, 0.3819, 0.6828, 0.3396, 0.6992, 0.3013, 0.7158, 0.3396, 0.9671, 0.5988, 0.9014, 0.5894, 0.9193, 0.5257, 0.7158, 0.3396, 0.6992, 0.3013, 0.7298, 0.3085, 0.6992, 0.3013, 0.7181, 0.2856, 0.7298, 0.3085, 0.6992, 0.3013, 0.6991, 0.2786, 0.7181, 0.2856, 0.8113, 0.5419, 0.8443, 0.4932, 0.8544, 0.54, 0.9014, 0.5894, 0.8544, 0.54, 0.9193, 0.5257, 0.8131, 0.4773, 0.8788, 0.463, 0.8443, 0.4932, 0.8443, 0.4932, 0.8788, 0.463, 0.9193, 0.5257, 0.6812, 0.3819, 0.7171, 0.3822, 0.6988, 0.4342, 0.9123, 0.4301, 0.9305, 0.4135, 0.9287, 0.4363, 0.9596, 0.433, 0.9424, 0.4365, 0.9442, 0.4138, 0.9305, 0.4135, 0.9424, 0.4365, 0.9287, 0.4363, 0.9424, 0.4365, 0.9292, 0.4539, 0.9287, 0.4363, 0.9338, 0.3891, 0.9442, 0.4138, 0.9305, 0.4135, 0.8529, 0.6035, 0.8544, 0.54, 0.9014, 0.5894, 0.8122, 0.6027, 0.8544, 0.54, 0.8529, 0.6035, 0.9671, 0.5988, 0.9193, 0.5257, 0.9714, 0.517, 0.9714, 0.517, 0.9193, 0.5257, 0.8788, 0.463, 0.9193, 0.5257, 0.8544, 0.54, 0.8443, 0.4932, 0.9077, 0.2601, 0.9206, 0.2736, 0.9034, 0.2853, 0.9335, 0.2601, 0.9377, 0.2853, 0.9206, 0.2736, 0.9206, 0.2736, 0.9077, 0.2601, 0.9335, 0.2601, 0.9206, 0.238, 0.9335, 0.2601, 0.9077, 0.2601, 0.2807, 0.1576, 0.2805, 0.1062, 0.3236, 0.1302, 0.3413, 0.174, 0.3236, 0.1302, 0.3413, 0.136, 0.4021, 0.1062, 0.3413, 0.07796, 0.3413, 0.04951, 0.4021, 0.1062, 0.4018, 0.1576, 0.359, 0.1302, 0.4021, 0.1062, 0.359, 0.1302, 0.356, 0.1126, 0.2805, 0.1062, 0.3413, 0.07796, 0.3266, 0.1126, 0.3266, 0.1126, 0.3236, 0.1302, 0.2805, 0.1062, 0.3266, 0.1126, 0.3413, 0.07796, 0.356, 0.1126, 0.356, 0.1126, 0.3413, 0.07796, 0.4021, 0.1062, 0.3413, 0.04951, 0.3413, 0.07796, 0.2805, 0.1062, 0.3236, 0.1302, 0.3413, 0.174, 0.2807, 0.1576, 0.359, 0.1302, 0.4018, 0.1576, 0.3413, 0.174, 0.3413, 0.136, 0.3266, 0.1126, 0.356, 0.1126, 0.3413, 0.136, 0.359, 0.1302, 0.3413, 0.174, 0.3413, 0.136, 0.3236, 0.1302, 0.3266, 0.1126, 0.356, 0.1126, 0.359, 0.1302, 0.3413, 0.136, 0.5613, 0.9781, 0.5929, 0.9859, 0.5984, 0.9116, 0.1709, 0.8993, 0.1608, 0.8273, 0.06624, 0.8273, 0.2451, 0.9045, 0.2376, 0.983, 0.3422, 0.983, 0.1135, 0.6982, 0.0917, 0.6199, 0.01358, 0.6416, 0.5855, 0.84, 0.6191, 0.7335, 0.5379, 0.73, 0.5211, 0.9102, 0.5984, 0.9116, 0.5855, 0.84, 0.4075, 0.9128, 0.4129, 0.9872, 0.4445, 0.9793, 0.2135, 0.6416, 0.1353, 0.6199, 0.1135, 0.6982, 0.4203, 0.8413, 0.4898, 0.8346, 0.4679, 0.7313, 0.4847, 0.9115, 0.4898, 0.8346, 0.4203, 0.8413, 0.1697, 0.226, 0.193, 0.3046, 0.1226, 0.3254, 0.3653, 0.3375, 0.3126, 0.3499, 0.3451, 0.2455, 0.1604, 0.1652, 0.1078, 0.1757, 0.1136, 0.07443, 0.02938, 0.1575, 0.05812, 0.06624, 0.1136, 0.07443, 0.1604, 0.1652, 0.1582, 0.07336, 0.2146, 0.06817, 0.4002, 0.3364, 0.3945, 0.2513, 0.4233, 0.2468, 0.4002, 0.3364, 0.3653, 0.3375, 0.3737, 0.2519, 0.1697, 0.226, 0.1604, 0.1652, 0.2414, 0.1596, 0.01868, 0.2325, 0.02938, 0.1575, 0.1078, 0.1757, 0.1697, 0.226, 0.09932, 0.2469, 0.1078, 0.1757, 0.4025, 0.3943, 0.3615, 0.3962, 0.3653, 0.3375, 0.4025, 0.3943, 0.4002, 0.3364, 0.452, 0.3501, 0.3615, 0.3962, 0.3077, 0.3908, 0.3126, 0.3499, 0.1479, 0.5985, 0.07756, 0.5776, 0.1008, 0.4991, 0.3636, 0.5293, 0.3557, 0.4437, 0.3842, 0.4376, 0.1101, 0.4382, 0.1123, 0.3464, 0.1569, 0.3474, 0.1569, 0.3474, 0.2124, 0.3393, 0.2411, 0.4305, 0.05588, 0.3412, 0.1123, 0.3464, 0.1101, 0.4382, 0.3059, 0.4379, 0.3351, 0.4427, 0.3286, 0.5283, 0.3286, 0.5283, 0.3351, 0.4427, 0.3557, 0.4437, 0.02913, 0.4326, 0.1101, 0.4382, 0.1008, 0.4991, 0.1627, 0.4487, 0.2411, 0.4305, 0.2518, 0.5055, 0.1008, 0.4991, 0.1101, 0.4382, 0.1627, 0.4487, 0.3267, 0.5866, 0.3286, 0.5283, 0.3636, 0.5293, 0.2762, 0.5421, 0.3286, 0.5283, 0.3267, 0.5866, 0.3677, 0.5879, 0.3636, 0.5293, 0.4159, 0.5415, 0.9002, 0.8005, 0.9074, 0.7807, 0.8824, 0.7713, 0.8293, 0.9042, 0.8633, 0.8894, 0.8759, 0.8121, 0.8633, 0.8894, 0.8885, 0.8936, 0.9026, 0.8214, 0.9241, 0.9385, 0.8885, 0.8936, 0.8633, 0.8894, 0.9526, 0.7946, 0.9074, 0.7807, 0.9002, 0.8005, 0.8735, 0.7912, 0.8824, 0.7713, 0.8363, 0.7525, 0.8824, 0.7713, 0.9214, 0.6763, 0.8991, 0.6663, 0.9365, 0.6857, 0.9214, 0.6763, 0.8824, 0.7713, 0.9595, 0.6918, 0.9365, 0.6857, 0.9074, 0.7807, 0.724, 0.8037, 0.7507, 0.7945, 0.7418, 0.7746, 0.7532, 0.8155, 0.7655, 0.8928, 0.7996, 0.9076, 0.7655, 0.8928, 0.7532, 0.8155, 0.7264, 0.8247, 0.7655, 0.8928, 0.7403, 0.8969, 0.7046, 0.9387, 0.724, 0.8037, 0.7168, 0.7839, 0.6715, 0.7977, 0.7507, 0.7945, 0.7851, 0.7832, 0.788, 0.7559, 0.7418, 0.7746, 0.788, 0.7559, 0.7255, 0.6695, 0.7418, 0.7746, 0.7032, 0.6795, 0.688, 0.6888, 0.7168, 0.7839, 0.688, 0.6888, 0.665, 0.6948, 0.8141, 0.1255, 0.8072, 0.1462, 0.8169, 0.146, 0.8277, 0.1457, 0.839, 0.1451, 0.8298, 0.1255, 0.8173, 0.1557, 0.8262, 0.157, 0.8277, 0.1457, 0.7876, 0.118, 0.7806, 0.1401, 0.8072, 0.1462, 0.8268, 0.1806, 0.8262, 0.157, 0.8173, 0.1557, 0.7802, 0.1159, 0.773, 0.1378, 0.7806, 0.1401, 0.8527, 0.1168, 0.8298, 0.1255, 0.8616, 0.1381, 0.6459, 0.1388, 0.6447, 0.1619, 0.6568, 0.1611, 0.6447, 0.1619, 0.6437, 0.1843, 0.6547, 0.1833, 0.6222, 0.04779, 0.6377, 0.04838, 0.6374, 0.04016, 0.6437, 0.1843, 0.644, 0.2074, 0.6524, 0.2067, 0.943, 0.07575, 0.9432, 0.06274, 0.9342, 0.0638, 0.928, 0.07033, 0.9186, 0.0692, 0.927, 0.08877, 0.9365, 0.07813, 0.9342, 0.0638, 0.928, 0.07033, 0.933, 0.04474, 0.9293, 0.04713, 0.9342, 0.0638, 0.9239, 0.04815, 0.9163, 0.04819, 0.9186, 0.0692, 0.9342, 0.0638, 0.9293, 0.04713, 0.9239, 0.04815, 0.6052, 0.1836, 0.6437, 0.1843, 0.6447, 0.1619, 0.6062, 0.2059, 0.644, 0.2074, 0.6437, 0.1843, 0.5983, 0.08709, 0.5979, 0.1082, 0.6385, 0.1073, 0.599, 0.06496, 0.5983, 0.08709, 0.6374, 0.08558, 0.604, 0.1391, 0.6045, 0.1614, 0.6447, 0.1619, 0.5977, 0.1294, 0.6397, 0.1294, 0.6385, 0.1073, 0.6459, 0.1388, 0.6593, 0.1389, 0.658, 0.09596, 0.8195, 0.2347, 0.8292, 0.235, 0.8223, 0.2142, 0.8087, 0.2345, 0.8144, 0.2197, 0.8066, 0.2142, 0.8087, 0.2345, 0.8102, 0.2457, 0.8191, 0.2444, 0.8292, 0.235, 0.8559, 0.2288, 0.8488, 0.2068, 0.8191, 0.2444, 0.8102, 0.2457, 0.8097, 0.2693, 0.8559, 0.2288, 0.8634, 0.2266, 0.8562, 0.2047, 0.7974, 0.2338, 0.8066, 0.2142, 0.7749, 0.2269, 0.7282, 0.1406, 0.7416, 0.1407, 0.739, 0.163, 0.727, 0.1638, 0.739, 0.163, 0.737, 0.1851, 0.7062, 0.04626, 0.7059, 0.05103, 0.7214, 0.05389, 0.726, 0.1862, 0.737, 0.1851, 0.7346, 0.2085, 0.7274, 0.09763, 0.7266, 0.07472, 0.7382, 0.07629, 0.7266, 0.07472, 0.7281, 0.05189, 0.7386, 0.05471, 0.6829, 0.04567, 0.6826, 0.05356, 0.7059, 0.05103, 0.7281, 0.05189, 0.7339, 0.0298, 0.7416, 0.03228, 0.9259, 0.1828, 0.931, 0.1851, 0.932, 0.1715, 0.9388, 0.1958, 0.9481, 0.1765, 0.9385, 0.1777, 0.931, 0.1851, 0.9306, 0.1969, 0.9385, 0.1777, 0.932, 0.1715, 0.9356, 0.1524, 0.9309, 0.1504, 0.9481, 0.1765, 0.9503, 0.1546, 0.9424, 0.1541, 0.932, 0.1715, 0.9385, 0.1777, 0.9424, 0.1541, 0.6875, 0.1855, 0.6868, 0.1633, 0.727, 0.1638, 0.6884, 0.2077, 0.6875, 0.1855, 0.726, 0.1862, 0.6811, 0.1121, 0.7218, 0.113, 0.7214, 0.09189, 0.6823, 0.09038, 0.7214, 0.09189, 0.7207, 0.06976, 0.727, 0.1638, 0.6868, 0.1633, 0.6863, 0.1409, 0.7219, 0.1342, 0.7218, 0.113, 0.6811, 0.1121, 0.7282, 0.1406, 0.7274, 0.09763, 0.7403, 0.09781, 0.9365, 0.07813, 0.9351, 0.09031, 0.9432, 0.08847, 0.931, 0.1851, 0.9259, 0.1828, 0.9225, 0.1933, 0.4767, 0.1117, 0.555, 0.1922, 0.501, 0.2124, 0.5444, 0.2934, 0.5195, 0.2937, 0.501, 0.2124, 0.5682, 0.4649, 0.5142, 0.4446, 0.5925, 0.3641, 0.5248, 0.5459, 0.5142, 0.4446, 0.5682, 0.4649, 0.7934, 0.3826, 0.7722, 0.3948, 0.7626, 0.3781, 0.799, 0.402, 0.78, 0.4143, 0.7722, 0.3948, 0.8113, 0.5419, 0.7665, 0.5405, 0.7788, 0.4913, 0.9476, 0.3448, 0.9494, 0.3676, 0.9358, 0.3678, 0.949, 0.3852, 0.9354, 0.3854, 0.9358, 0.3678, 0.9444, 0.3204, 0.9476, 0.3448, 0.934, 0.345, 0.8122, 0.6027, 0.7698, 0.6077, 0.7665, 0.5405, 0.8226, 0.3826, 0.8164, 0.4025, 0.799, 0.402, 0.8542, 0.3769, 0.8451, 0.3949, 0.8226, 0.3826, 0.8242, 0.3576, 0.8226, 0.3826, 0.7934, 0.3826, 0.8451, 0.3949, 0.8372, 0.4162, 0.8164, 0.4025, 0.6828, 0.3396, 0.7158, 0.3396, 0.7171, 0.3822, 0.8113, 0.5419, 0.8131, 0.4773, 0.8443, 0.4932, 0.9305, 0.4135, 0.9442, 0.4138, 0.9424, 0.4365, 0.9424, 0.4365, 0.9428, 0.4541, 0.9292, 0.4539, 0.9338, 0.3891, 0.9474, 0.3893, 0.9442, 0.4138, 0.8122, 0.6027, 0.8113, 0.5419, 0.8544, 0.54, 0.8298, 0.1255, 0.839, 0.1451, 0.8616, 0.1381])
_ca = me_torso.color_attributes.new('Col', 'BYTE_COLOR', 'CORNER')
_ca.data.foreach_set('color', [1.0, 1.0, 1.0, 1.0, 1.0, 1.0, 1.0, 1.0, 1.0, 1.0, 1.0, 1.0, 1.0, 1.0, 1.0, 1.0, 1.0, 1.0, 1.0, 1.0, 1.0, 1.0, 1.0, 1.0, 1.0, 1.0, 1.0, 1.0, 1.0, 1.0, 1.0, 1.0, 1.0, 1.0, 1.0, 1.0, 1.0, 1.0, 1.0, 1.0, 1.0, 1.0, 1.0, 1.0, 1.0, 1.0, 1.0, 1.0, 1.0, 1.0, 1.0, 1.0, 1.0, 1.0, 1.0, 1.0, 1.0, 1.0, 1.0, 1.0, 1.0, 1.0, 1.0, 1.0, 1.0, 1.0, 1.0, 1.0, 1.0, 1.0, 1.0, 1.0, 1.0, 1.0, 1.0, 1.0, 1.0, 1.0, 1.0, 1.0, 1.0, 1.0, 1.0, 1.0, 1.0, 1.0, 1.0, 1.0, 1.0, 1.0, 1.0, 1.0, 1.0, 1.0, 1.0, 1.0, 1.0, 1.0, 1.0, 1.0, 1.0, 1.0, 1.0, 1.0, 1.0, 1.0, 1.0, 1.0, 1.0, 1.0, 1.0, 1.0, 1.0, 1.0, 1.0, 1.0, 1.0, 1.0, 1.0, 1.0, 1.0, 1.0, 1.0, 1.0, 1.0, 1.0, 1.0, 1.0, 1.0, 1.0, 1.0, 1.0, 1.0, 1.0, 1.0, 1.0, 1.0, 1.0, 1.0, 1.0, 1.0, 1.0, 1.0, 1.0, 1.0, 1.0, 1.0, 1.0, 1.0, 1.0, 1.0, 1.0, 1.0, 1.0, 1.0, 1.0, 1.0, 1.0, 1.0, 1.0, 1.0, 1.0, 1.0, 1.0, 1.0, 1.0, 1.0, 1.0, 1.0, 1.0, 1.0, 1.0, 1.0, 1.0, 1.0, 1.0, 1.0, 1.0, 1.0, 1.0, 1.0, 1.0, 1.0, 1.0, 1.0, 1.0, 1.0, 1.0, 1.0, 1.0, 1.0, 1.0, 1.0, 1.0, 1.0, 1.0, 1.0, 1.0, 1.0, 1.0, 1.0, 1.0, 1.0, 1.0, 1.0, 1.0, 1.0, 1.0, 1.0, 1.0, 1.0, 1.0, 1.0, 1.0, 1.0, 1.0, 1.0, 1.0, 1.0, 1.0, 1.0, 1.0, 1.0, 1.0, 1.0, 1.0, 1.0, 1.0, 1.0, 1.0, 1.0, 1.0, 1.0, 1.0, 1.0, 1.0, 1.0, 1.0, 1.0, 1.0, 1.0, 1.0, 1.0, 1.0, 1.0, 1.0, 1.0, 1.0, 1.0, 1.0, 1.0, 1.0, 1.0, 1.0, 1.0, 1.0, 1.0, 1.0, 1.0, 1.0, 1.0, 1.0, 1.0, 1.0, 1.0, 1.0, 1.0, 1.0, 1.0, 1.0, 1.0, 1.0, 1.0, 1.0, 1.0, 1.0, 1.0, 1.0, 1.0, 1.0, 1.0, 1.0, 1.0, 1.0, 1.0, 1.0, 1.0, 1.0, 1.0, 1.0, 1.0, 1.0, 1.0, 1.0, 1.0, 1.0, 1.0, 1.0, 1.0, 1.0, 1.0, 1.0, 1.0, 1.0, 1.0, 1.0, 1.0, 1.0, 1.0, 1.0, 1.0, 1.0, 1.0, 1.0, 1.0, 1.0, 1.0, 1.0, 1.0, 1.0, 1.0, 1.0, 1.0, 1.0, 1.0, 1.0, 1.0, 1.0, 1.0, 1.0, 1.0, 1.0, 1.0, 1.0, 1.0, 1.0, 1.0, 1.0, 1.0, 1.0, 1.0, 1.0, 1.0, 1.0, 1.0, 1.0, 1.0, 1.0, 1.0, 1.0, 1.0, 1.0, 1.0, 1.0, 1.0, 1.0, 1.0, 1.0, 1.0, 1.0, 1.0, 1.0, 1.0, 1.0, 1.0, 1.0, 1.0, 1.0, 1.0, 1.0, 1.0, 1.0, 1.0, 1.0, 1.0, 1.0, 1.0, 1.0, 1.0, 1.0, 1.0, 1.0, 1.0, 1.0, 1.0, 1.0, 1.0, 1.0, 1.0, 1.0, 1.0, 1.0, 1.0, 1.0, 1.0, 1.0, 1.0, 1.0, 1.0, 1.0, 1.0, 1.0, 1.0, 1.0, 1.0, 1.0, 1.0, 1.0, 1.0, 1.0, 1.0, 1.0, 1.0, 1.0, 1.0, 1.0, 1.0, 1.0, 1.0, 1.0, 1.0, 1.0, 1.0, 1.0, 1.0, 1.0, 1.0, 1.0, 1.0, 1.0, 1.0, 1.0, 1.0, 1.0, 1.0, 1.0, 1.0, 1.0, 1.0, 1.0, 1.0, 1.0, 1.0, 1.0, 1.0, 1.0, 1.0, 1.0, 1.0, 1.0, 1.0, 1.0, 1.0, 1.0, 1.0, 1.0, 1.0, 1.0, 1.0, 1.0, 1.0, 1.0, 1.0, 1.0, 1.0, 1.0, 1.0, 1.0, 1.0, 1.0, 1.0, 1.0, 1.0, 1.0, 1.0, 1.0, 1.0, 1.0, 1.0, 1.0, 1.0, 1.0, 1.0, 1.0, 1.0, 1.0, 1.0, 1.0, 1.0, 1.0, 1.0, 1.0, 1.0, 1.0, 1.0, 1.0, 1.0, 1.0, 1.0, 1.0, 1.0, 1.0, 1.0, 1.0, 1.0, 1.0, 1.0, 1.0, 1.0, 1.0, 1.0, 1.0, 1.0, 1.0, 1.0, 1.0, 1.0, 1.0, 1.0, 1.0, 1.0, 1.0, 1.0, 1.0, 1.0, 1.0, 1.0, 1.0, 1.0, 1.0, 1.0, 1.0, 1.0, 1.0, 1.0, 1.0, 1.0, 1.0, 1.0, 1.0, 1.0, 1.0, 1.0, 1.0, 1.0, 1.0, 1.0, 1.0, 1.0, 1.0, 1.0, 1.0, 1.0, 1.0, 1.0, 1.0, 1.0, 1.0, 1.0, 1.0, 1.0, 1.0, 1.0, 1.0, 1.0, 1.0, 1.0, 1.0, 1.0, 1.0, 1.0, 1.0, 1.0, 1.0, 1.0, 1.0, 1.0, 1.0, 1.0, 1.0, 1.0, 1.0, 1.0, 1.0, 1.0, 1.0, 1.0, 1.0, 1.0, 1.0, 1.0, 1.0, 1.0, 1.0, 1.0, 1.0, 1.0, 1.0, 1.0, 1.0, 1.0, 1.0, 1.0, 1.0, 1.0, 1.0, 1.0, 1.0, 1.0, 1.0, 1.0, 1.0, 1.0, 1.0, 1.0, 1.0, 1.0, 1.0, 1.0, 1.0, 1.0, 1.0, 1.0, 1.0, 1.0, 1.0, 1.0, 1.0, 1.0, 1.0, 1.0, 1.0, 1.0, 1.0, 1.0, 1.0, 1.0, 1.0, 1.0, 1.0, 1.0, 1.0, 1.0, 1.0, 1.0, 1.0, 1.0, 1.0, 1.0, 1.0, 1.0, 1.0, 1.0, 1.0, 1.0, 1.0, 1.0, 1.0, 1.0, 1.0, 1.0, 1.0, 1.0, 1.0, 1.0, 1.0, 1.0, 1.0, 1.0, 1.0, 1.0, 1.0, 1.0, 1.0, 1.0, 1.0, 1.0, 1.0, 1.0, 1.0, 1.0, 1.0, 1.0, 1.0, 1.0, 1.0, 1.0, 1.0, 1.0, 1.0, 1.0, 1.0, 1.0, 1.0, 1.0, 1.0, 1.0, 1.0, 1.0, 1.0, 1.0, 1.0, 1.0, 1.0, 1.0, 1.0, 1.0, 1.0, 1.0, 1.0, 1.0, 1.0, 1.0, 1.0, 1.0, 1.0, 1.0, 1.0, 1.0, 1.0, 1.0, 1.0, 1.0, 1.0, 1.0, 1.0, 1.0, 1.0, 1.0, 1.0, 1.0, 1.0, 1.0, 1.0, 1.0, 1.0, 1.0, 1.0, 1.0, 1.0, 1.0, 1.0, 1.0, 1.0, 1.0, 1.0, 1.0, 1.0, 1.0, 1.0, 1.0, 1.0, 1.0, 1.0, 1.0, 1.0, 1.0, 1.0, 1.0, 1.0, 1.0, 1.0, 1.0, 1.0, 1.0, 1.0, 1.0, 1.0, 1.0, 1.0, 1.0, 1.0, 1.0, 1.0, 1.0, 1.0, 1.0, 1.0, 1.0, 1.0, 1.0, 1.0, 1.0, 1.0, 1.0, 1.0, 1.0, 1.0, 1.0, 1.0, 1.0, 1.0, 1.0, 1.0, 1.0, 1.0, 1.0, 1.0, 1.0, 1.0, 1.0, 1.0, 1.0, 1.0, 1.0, 1.0, 1.0, 1.0, 1.0, 1.0, 1.0, 1.0, 1.0, 1.0, 1.0, 1.0, 1.0, 1.0, 1.0, 1.0, 1.0, 1.0, 1.0, 1.0, 1.0, 1.0, 1.0, 1.0, 1.0, 1.0, 1.0, 1.0, 1.0, 1.0, 1.0, 1.0, 1.0, 1.0, 1.0, 1.0, 1.0, 1.0, 1.0, 1.0, 1.0, 1.0, 1.0, 1.0, 1.0, 1.0, 1.0, 1.0, 1.0, 1.0, 1.0, 1.0, 1.0, 1.0, 1.0, 1.0, 1.0, 1.0, 1.0, 1.0, 1.0, 1.0, 1.0, 1.0, 1.0, 1.0, 1.0, 1.0, 1.0, 1.0, 1.0, 1.0, 1.0, 1.0, 1.0, 1.0, 1.0, 1.0, 1.0, 1.0, 1.0, 1.0, 1.0, 1.0, 1.0, 1.0, 1.0, 1.0, 1.0, 1.0, 1.0, 1.0, 1.0, 1.0, 1.0, 1.0, 1.0, 1.0, 1.0, 1.0, 1.0, 1.0, 1.0, 1.0, 1.0, 1.0, 1.0, 1.0, 1.0, 1.0, 1.0, 1.0, 1.0, 1.0, 1.0, 1.0, 1.0, 1.0, 1.0, 1.0, 1.0, 1.0, 1.0, 1.0, 1.0, 1.0, 1.0, 1.0, 1.0, 1.0, 1.0, 1.0, 1.0, 1.0, 1.0, 1.0, 1.0, 1.0, 1.0, 1.0, 1.0, 1.0, 1.0, 1.0, 1.0, 1.0, 1.0, 1.0, 1.0, 1.0, 1.0, 1.0, 1.0, 1.0, 1.0, 1.0, 1.0, 1.0, 1.0, 1.0, 1.0, 1.0, 1.0, 1.0, 1.0, 1.0, 1.0, 1.0, 1.0, 1.0, 1.0, 1.0, 1.0, 1.0, 1.0, 1.0, 1.0, 1.0, 1.0, 1.0, 1.0, 1.0, 1.0, 1.0, 1.0, 1.0, 1.0, 1.0, 1.0, 1.0, 1.0, 1.0, 1.0, 1.0, 1.0, 1.0, 1.0, 1.0, 1.0, 1.0, 1.0, 1.0, 1.0, 1.0, 1.0, 1.0, 1.0, 1.0, 1.0, 1.0, 1.0, 1.0, 1.0, 1.0, 1.0, 1.0, 1.0, 1.0, 1.0, 1.0, 1.0, 1.0, 1.0, 1.0, 1.0, 1.0, 1.0, 1.0, 1.0, 1.0, 1.0, 1.0, 1.0, 1.0, 1.0, 1.0, 1.0, 1.0, 1.0, 1.0, 1.0, 1.0, 1.0, 1.0, 1.0, 1.0, 1.0, 1.0, 1.0, 1.0, 1.0, 1.0, 1.0, 1.0, 1.0, 1.0, 1.0, 1.0, 1.0, 1.0, 1.0, 1.0, 1.0, 1.0, 1.0, 1.0, 1.0, 1.0, 1.0, 1.0, 1.0, 1.0, 1.0, 1.0, 1.0, 1.0, 1.0, 1.0, 1.0, 1.0, 1.0, 1.0, 1.0, 1.0, 1.0, 1.0, 1.0, 1.0, 1.0, 1.0, 1.0, 1.0, 1.0, 1.0, 1.0, 1.0, 1.0, 1.0, 1.0, 1.0, 1.0, 1.0, 1.0, 1.0, 1.0, 1.0, 1.0, 1.0, 1.0, 1.0, 1.0, 1.0, 1.0, 1.0, 1.0, 1.0, 1.0, 1.0, 1.0, 1.0, 1.0, 1.0, 1.0, 1.0, 1.0, 1.0, 1.0, 1.0, 1.0, 1.0, 1.0, 1.0, 1.0, 1.0, 1.0, 1.0, 1.0, 1.0, 1.0, 1.0, 1.0, 1.0, 1.0, 1.0, 1.0, 1.0, 1.0, 1.0, 1.0, 1.0, 1.0, 1.0, 1.0, 1.0, 1.0, 1.0, 1.0, 1.0, 1.0, 1.0, 1.0, 1.0, 1.0, 1.0, 1.0, 1.0, 1.0, 1.0, 1.0, 1.0, 1.0, 1.0, 1.0, 1.0, 1.0, 1.0, 1.0, 1.0, 1.0, 1.0, 1.0, 1.0, 1.0, 1.0, 1.0, 1.0, 1.0, 1.0, 1.0, 1.0, 1.0, 1.0, 1.0, 1.0, 1.0, 1.0, 1.0, 1.0, 1.0, 1.0, 1.0, 1.0, 1.0, 1.0, 1.0, 1.0, 1.0, 1.0, 1.0, 1.0, 1.0, 1.0, 1.0, 1.0, 1.0, 1.0, 1.0, 1.0, 1.0, 1.0, 1.0, 1.0, 1.0, 1.0, 1.0, 1.0, 1.0, 1.0, 1.0, 1.0, 1.0, 1.0, 1.0, 1.0, 1.0, 1.0, 1.0, 1.0, 1.0, 1.0, 1.0, 1.0, 1.0, 1.0, 1.0, 1.0, 1.0, 1.0, 1.0, 1.0, 1.0, 1.0, 1.0, 1.0, 1.0, 1.0, 1.0, 1.0, 1.0, 1.0, 1.0, 1.0, 1.0, 1.0, 1.0, 1.0, 1.0, 1.0, 1.0, 1.0, 1.0, 1.0, 1.0, 1.0, 1.0, 1.0, 1.0, 1.0, 1.0, 1.0, 1.0, 1.0, 1.0, 1.0, 1.0, 1.0, 1.0, 1.0, 1.0, 1.0, 1.0, 1.0, 1.0, 1.0, 1.0, 1.0, 1.0, 1.0, 1.0, 1.0, 1.0, 1.0, 1.0, 1.0, 1.0, 1.0, 1.0, 1.0, 1.0, 1.0, 1.0, 1.0, 1.0, 1.0, 1.0, 1.0, 1.0, 1.0, 1.0, 1.0, 1.0, 1.0, 1.0, 1.0, 1.0, 1.0, 1.0, 1.0, 1.0, 1.0, 1.0, 1.0, 1.0, 1.0, 1.0, 1.0, 1.0, 1.0, 1.0, 1.0, 1.0, 1.0, 1.0, 1.0, 1.0, 1.0, 1.0, 1.0, 1.0, 1.0, 1.0, 1.0, 1.0, 1.0, 1.0, 1.0, 1.0, 1.0, 1.0, 1.0, 1.0, 1.0, 1.0, 1.0, 1.0, 1.0, 1.0, 1.0, 1.0, 1.0, 1.0, 1.0, 1.0, 1.0, 1.0, 1.0, 1.0, 1.0, 1.0, 1.0, 1.0, 1.0, 1.0, 1.0, 1.0, 1.0, 1.0, 1.0, 1.0, 1.0, 1.0, 1.0, 1.0, 1.0, 1.0, 1.0, 1.0, 1.0, 1.0, 1.0, 1.0, 1.0, 1.0, 1.0, 1.0, 1.0, 1.0, 1.0, 1.0, 1.0, 1.0, 1.0, 1.0, 1.0, 1.0, 1.0, 1.0, 1.0, 1.0, 1.0, 1.0, 1.0, 1.0, 1.0, 1.0, 1.0, 1.0, 1.0, 1.0, 1.0, 1.0, 1.0, 1.0, 1.0, 1.0, 1.0, 1.0, 1.0, 1.0, 1.0, 1.0, 1.0, 1.0, 1.0, 1.0, 1.0, 1.0, 1.0, 1.0, 1.0, 1.0, 1.0, 1.0, 1.0, 1.0, 1.0, 1.0, 1.0, 1.0, 1.0, 1.0, 1.0, 1.0, 1.0, 1.0, 1.0, 1.0, 1.0, 1.0, 1.0, 1.0, 1.0, 1.0, 1.0, 1.0, 1.0, 1.0, 1.0, 1.0, 1.0, 1.0, 1.0, 1.0, 1.0, 1.0, 1.0, 1.0, 1.0, 1.0, 1.0, 1.0, 1.0, 1.0, 1.0, 1.0, 1.0, 1.0, 1.0, 1.0, 1.0, 1.0, 1.0, 1.0, 1.0, 1.0, 1.0, 1.0, 1.0, 1.0, 1.0, 1.0, 1.0, 1.0, 1.0, 1.0, 1.0, 1.0, 1.0, 1.0, 1.0, 1.0, 1.0, 1.0, 1.0, 1.0, 1.0, 1.0, 1.0, 1.0, 1.0, 1.0, 1.0, 1.0, 1.0, 1.0, 1.0, 1.0, 1.0, 1.0, 1.0, 1.0, 1.0, 1.0, 1.0, 1.0, 1.0, 1.0, 1.0, 1.0, 1.0, 1.0, 1.0, 1.0, 1.0, 1.0, 1.0, 1.0, 1.0, 1.0, 1.0, 1.0, 1.0, 1.0, 1.0, 1.0, 1.0, 1.0, 1.0, 1.0, 1.0, 1.0, 1.0, 1.0, 1.0, 1.0, 1.0, 1.0, 1.0, 1.0, 1.0, 1.0, 1.0, 1.0, 1.0, 1.0, 1.0, 1.0, 1.0, 1.0, 1.0, 1.0, 1.0, 1.0, 1.0, 1.0, 1.0, 1.0, 1.0, 1.0, 1.0, 1.0, 1.0, 1.0, 1.0, 1.0, 1.0, 1.0, 1.0, 1.0, 1.0, 1.0, 1.0, 1.0, 1.0, 1.0, 1.0, 1.0, 1.0, 1.0, 1.0, 1.0, 1.0, 1.0, 1.0, 1.0, 1.0, 1.0, 1.0, 1.0, 1.0, 1.0, 1.0, 1.0, 1.0, 1.0, 1.0, 1.0, 1.0, 1.0, 1.0, 1.0, 1.0, 1.0, 1.0, 1.0, 1.0, 1.0, 1.0, 1.0, 1.0, 1.0, 1.0, 1.0, 1.0, 1.0, 1.0, 1.0, 1.0, 1.0, 1.0, 1.0, 1.0, 1.0, 1.0, 1.0, 1.0, 1.0, 1.0, 1.0, 1.0, 1.0, 1.0, 1.0, 1.0, 1.0, 1.0, 1.0, 1.0, 1.0, 1.0, 1.0, 1.0, 1.0, 1.0, 1.0, 1.0, 1.0, 1.0, 1.0, 1.0, 1.0, 1.0, 1.0, 1.0, 1.0, 1.0, 1.0, 1.0, 1.0, 1.0, 1.0, 1.0, 1.0, 1.0, 1.0, 1.0, 1.0, 1.0, 1.0, 1.0, 1.0, 1.0, 1.0, 1.0, 1.0, 1.0, 1.0, 1.0, 1.0, 1.0, 1.0, 1.0, 1.0, 1.0, 1.0, 1.0, 1.0, 1.0, 1.0, 1.0, 1.0, 1.0, 1.0, 1.0, 1.0, 1.0, 1.0, 1.0, 1.0, 1.0, 1.0, 1.0, 1.0, 1.0, 1.0, 1.0, 1.0, 1.0, 1.0, 1.0, 1.0, 1.0, 1.0, 1.0, 1.0, 1.0, 1.0, 1.0, 1.0, 1.0, 1.0, 1.0, 1.0, 1.0, 1.0, 1.0, 1.0, 1.0, 1.0, 1.0, 1.0, 1.0, 1.0, 1.0, 1.0, 1.0, 1.0, 1.0, 1.0, 1.0, 1.0, 1.0, 1.0, 1.0, 1.0, 1.0, 1.0, 1.0, 1.0, 1.0, 1.0, 1.0, 1.0, 1.0, 1.0, 1.0, 1.0, 1.0, 1.0, 1.0, 1.0, 1.0, 1.0, 1.0, 1.0, 1.0, 1.0, 1.0, 1.0, 1.0, 1.0, 1.0, 1.0, 1.0, 1.0, 1.0, 1.0, 1.0, 1.0, 1.0, 1.0, 1.0, 1.0, 1.0, 1.0, 1.0, 1.0, 1.0, 1.0, 1.0, 1.0, 1.0, 1.0, 1.0, 1.0, 1.0, 1.0, 1.0, 1.0, 1.0, 1.0, 1.0, 1.0, 1.0, 1.0, 1.0, 1.0, 1.0, 1.0, 1.0, 1.0, 1.0, 1.0, 1.0, 1.0, 1.0, 1.0, 1.0, 1.0, 1.0, 1.0, 1.0, 1.0, 1.0, 1.0, 1.0, 1.0, 1.0, 1.0, 1.0, 1.0, 1.0, 1.0, 1.0, 1.0, 1.0, 1.0, 1.0, 1.0, 1.0, 1.0, 1.0, 1.0, 1.0, 1.0, 1.0, 1.0, 1.0, 1.0, 1.0, 1.0, 1.0, 1.0, 1.0, 1.0, 1.0, 1.0, 1.0, 1.0, 1.0, 1.0, 1.0, 1.0, 1.0, 1.0, 1.0, 1.0, 1.0, 1.0, 1.0, 1.0, 1.0, 1.0, 1.0, 1.0, 1.0, 1.0, 1.0, 1.0, 1.0, 1.0, 1.0, 1.0, 1.0, 1.0, 1.0, 1.0, 1.0, 1.0, 1.0, 1.0, 1.0, 1.0, 1.0, 1.0, 1.0, 1.0, 1.0, 1.0, 1.0, 1.0, 1.0, 1.0, 1.0, 1.0, 1.0, 1.0, 1.0, 1.0, 1.0, 1.0, 1.0, 1.0, 1.0, 1.0, 1.0, 1.0, 1.0, 1.0, 1.0, 1.0, 1.0, 1.0, 1.0, 1.0, 1.0, 1.0, 1.0, 1.0, 1.0, 1.0, 1.0, 1.0, 1.0, 1.0, 1.0, 1.0, 1.0, 1.0, 1.0, 1.0, 1.0, 1.0, 1.0, 1.0, 1.0, 1.0, 1.0, 1.0, 1.0, 1.0, 1.0, 1.0, 1.0, 1.0, 1.0, 1.0, 1.0, 1.0, 1.0, 1.0, 1.0, 1.0, 1.0, 1.0, 1.0, 1.0, 1.0, 1.0, 1.0, 1.0, 1.0, 1.0, 1.0, 1.0, 1.0, 1.0, 1.0, 1.0, 1.0, 1.0, 1.0, 1.0, 1.0, 1.0, 1.0, 1.0, 1.0, 1.0, 1.0, 1.0, 1.0, 1.0, 1.0, 1.0, 1.0, 1.0, 1.0, 1.0, 1.0, 1.0, 1.0, 1.0, 1.0, 1.0, 1.0, 1.0, 1.0, 1.0, 1.0, 1.0, 1.0, 1.0, 1.0, 1.0, 1.0, 1.0, 1.0, 1.0, 1.0, 1.0, 1.0, 1.0, 1.0, 1.0, 1.0, 1.0, 1.0, 1.0, 1.0, 1.0, 1.0, 1.0, 1.0, 1.0, 1.0, 1.0, 1.0, 1.0, 1.0, 1.0, 1.0, 1.0, 1.0, 1.0, 1.0, 1.0, 1.0, 1.0, 1.0, 1.0, 1.0, 1.0, 1.0, 1.0, 1.0, 1.0, 1.0, 1.0, 1.0, 1.0, 1.0, 1.0, 1.0, 1.0, 1.0, 1.0, 1.0, 1.0, 1.0, 1.0, 1.0, 1.0, 1.0, 1.0, 1.0, 1.0, 1.0, 1.0, 1.0, 1.0, 1.0, 1.0, 1.0, 1.0, 1.0, 1.0, 1.0, 1.0, 1.0, 1.0, 1.0, 1.0, 1.0, 1.0, 1.0, 1.0, 1.0, 1.0, 1.0, 1.0, 1.0, 1.0, 1.0, 1.0, 1.0, 1.0, 1.0, 1.0, 1.0, 1.0, 1.0, 1.0, 1.0, 1.0, 1.0, 1.0, 1.0, 1.0, 1.0, 1.0, 1.0, 1.0, 1.0, 1.0, 1.0, 1.0, 1.0, 1.0, 1.0, 1.0, 1.0, 1.0, 1.0, 1.0, 1.0, 1.0, 1.0, 1.0, 1.0, 1.0, 1.0, 1.0, 1.0, 1.0, 1.0, 1.0, 1.0, 1.0, 1.0, 1.0, 1.0, 1.0, 1.0, 1.0, 1.0, 1.0, 1.0, 1.0, 1.0, 1.0, 1.0, 1.0, 1.0, 1.0, 1.0, 1.0, 1.0, 1.0, 1.0, 1.0, 1.0, 1.0, 1.0, 1.0, 1.0, 1.0, 1.0, 1.0, 1.0, 1.0, 1.0, 1.0, 1.0, 1.0, 1.0, 1.0, 1.0, 1.0, 1.0, 1.0, 1.0, 1.0, 1.0, 1.0, 1.0, 1.0, 1.0, 1.0, 1.0, 1.0, 1.0, 1.0, 1.0, 1.0, 1.0, 1.0, 1.0, 1.0, 1.0, 1.0, 1.0, 1.0, 1.0, 1.0, 1.0, 1.0, 1.0, 1.0, 1.0, 1.0, 1.0, 1.0, 1.0, 1.0, 1.0, 1.0, 1.0, 1.0, 1.0, 1.0, 1.0, 1.0, 1.0, 1.0, 1.0, 1.0, 1.0, 1.0, 1.0, 1.0, 1.0, 1.0, 1.0, 1.0, 1.0, 1.0, 1.0, 1.0, 1.0, 1.0, 1.0, 1.0, 1.0, 1.0, 1.0, 1.0, 1.0, 1.0, 1.0, 1.0, 1.0, 1.0, 1.0, 1.0, 1.0, 1.0, 1.0, 1.0, 1.0, 1.0, 1.0, 1.0, 1.0, 1.0, 1.0, 1.0, 1.0, 1.0, 1.0, 1.0, 1.0, 1.0, 1.0, 1.0, 1.0, 1.0, 1.0, 1.0, 1.0, 1.0, 1.0, 1.0, 1.0, 1.0, 1.0, 1.0, 1.0, 1.0, 1.0, 1.0, 1.0, 1.0, 1.0, 1.0, 1.0, 1.0, 1.0, 1.0, 1.0, 1.0, 1.0, 1.0, 1.0, 1.0, 1.0, 1.0, 1.0, 1.0, 1.0, 1.0, 1.0, 1.0, 1.0, 1.0, 1.0, 1.0, 1.0, 1.0, 1.0, 1.0, 1.0, 1.0, 1.0, 1.0, 1.0, 1.0, 1.0, 1.0, 1.0, 1.0, 1.0, 1.0, 1.0, 1.0, 1.0, 1.0, 1.0, 1.0, 1.0, 1.0, 1.0, 1.0, 1.0, 1.0, 1.0, 1.0, 1.0, 1.0, 1.0, 1.0, 1.0, 1.0, 1.0, 1.0, 1.0, 1.0, 1.0, 1.0, 1.0, 1.0, 1.0, 1.0, 1.0, 1.0, 1.0, 1.0, 1.0, 1.0, 1.0, 1.0, 1.0, 1.0, 1.0, 1.0, 1.0, 1.0, 1.0, 1.0, 1.0, 1.0, 1.0, 1.0, 1.0, 1.0, 1.0, 1.0, 1.0, 1.0, 1.0, 1.0, 1.0, 1.0, 1.0, 1.0, 1.0, 1.0, 1.0, 1.0, 1.0, 1.0, 1.0, 1.0, 1.0, 1.0, 1.0, 1.0, 1.0, 1.0, 1.0, 1.0, 1.0, 1.0, 1.0, 1.0, 1.0, 1.0, 1.0, 1.0, 1.0, 1.0, 1.0, 1.0, 1.0, 1.0, 1.0, 1.0, 1.0, 1.0, 1.0, 1.0, 1.0, 1.0, 1.0, 1.0, 1.0, 1.0, 1.0, 1.0, 1.0, 1.0, 1.0, 1.0, 1.0, 1.0, 1.0, 1.0, 1.0, 1.0, 1.0, 1.0, 1.0, 1.0, 1.0, 1.0, 1.0, 1.0, 1.0, 1.0, 1.0, 1.0, 1.0, 1.0, 1.0, 1.0, 1.0, 1.0, 1.0, 1.0, 1.0, 1.0, 1.0, 1.0, 1.0, 1.0, 1.0, 1.0, 1.0, 1.0, 1.0, 1.0, 1.0, 1.0, 1.0, 1.0, 1.0, 1.0, 1.0, 1.0, 1.0, 1.0, 1.0, 1.0, 1.0, 1.0, 1.0, 1.0, 1.0, 1.0, 1.0, 1.0, 1.0, 1.0, 1.0, 1.0, 1.0, 1.0, 1.0, 1.0, 1.0, 1.0, 1.0, 1.0, 1.0, 1.0, 1.0, 1.0, 1.0, 1.0, 1.0, 1.0, 1.0, 1.0, 1.0, 1.0, 1.0, 1.0, 1.0, 1.0, 1.0, 1.0, 1.0, 1.0, 1.0, 1.0, 1.0, 1.0, 1.0, 1.0, 1.0, 1.0, 1.0, 1.0, 1.0, 1.0, 1.0, 1.0, 1.0, 1.0, 1.0, 1.0, 1.0, 1.0, 1.0, 1.0, 1.0, 1.0, 1.0, 1.0, 1.0, 1.0, 1.0, 1.0, 1.0, 1.0, 1.0, 1.0, 1.0, 1.0, 1.0, 1.0, 1.0, 1.0, 1.0, 1.0, 1.0, 1.0, 1.0, 1.0, 1.0, 1.0, 1.0, 1.0, 1.0, 1.0, 1.0, 1.0, 1.0, 1.0, 1.0, 1.0, 1.0, 1.0, 1.0, 1.0, 1.0, 1.0, 1.0, 1.0, 1.0, 1.0, 1.0, 1.0, 1.0, 1.0, 1.0, 1.0, 1.0, 1.0, 1.0, 1.0, 1.0, 1.0, 1.0, 1.0, 1.0, 1.0, 1.0, 1.0, 1.0, 1.0, 1.0, 1.0, 1.0, 1.0, 1.0, 1.0, 1.0, 1.0, 1.0, 1.0, 1.0, 1.0, 1.0, 1.0, 1.0, 1.0, 1.0, 1.0, 1.0, 1.0, 1.0, 1.0, 1.0, 1.0, 1.0, 1.0, 1.0, 1.0, 1.0, 1.0, 1.0, 1.0, 1.0, 1.0, 1.0, 1.0, 1.0, 1.0, 1.0, 1.0, 1.0, 1.0, 1.0, 1.0, 1.0, 1.0, 1.0, 1.0, 1.0, 1.0, 1.0, 1.0, 1.0, 1.0, 1.0, 1.0, 1.0, 1.0, 1.0, 1.0, 1.0, 1.0, 1.0, 1.0, 1.0, 1.0, 1.0, 1.0, 1.0, 1.0, 1.0, 1.0, 1.0, 1.0, 1.0, 1.0, 1.0, 1.0, 1.0, 1.0, 1.0, 1.0, 1.0, 1.0, 1.0, 1.0, 1.0, 1.0, 1.0, 1.0, 1.0, 1.0, 1.0, 1.0, 1.0, 1.0, 1.0, 1.0, 1.0, 1.0, 1.0, 1.0, 1.0, 1.0, 1.0, 1.0, 1.0, 1.0, 1.0, 1.0, 1.0, 1.0, 1.0, 1.0, 1.0, 1.0, 1.0, 1.0, 1.0, 1.0, 1.0, 1.0, 1.0, 1.0, 1.0, 1.0, 1.0, 1.0, 1.0, 1.0, 1.0, 1.0, 1.0, 1.0, 1.0, 1.0, 1.0, 1.0, 1.0, 1.0, 1.0, 1.0, 1.0, 1.0, 1.0, 1.0, 1.0, 1.0, 1.0, 1.0, 1.0, 1.0, 1.0, 1.0, 1.0, 1.0, 1.0, 1.0, 1.0, 1.0, 1.0, 1.0, 1.0, 1.0, 1.0, 1.0, 1.0, 1.0, 1.0, 1.0, 1.0, 1.0, 1.0, 1.0, 1.0, 1.0, 1.0, 1.0, 1.0, 1.0, 1.0, 1.0, 1.0, 1.0, 1.0, 1.0, 1.0, 1.0, 1.0, 1.0, 1.0, 1.0, 1.0, 1.0, 1.0, 1.0, 1.0, 1.0, 1.0, 1.0, 1.0, 1.0, 1.0, 1.0, 1.0, 1.0, 1.0, 1.0, 1.0, 1.0, 1.0, 1.0, 1.0, 1.0, 1.0, 1.0, 1.0, 1.0, 1.0, 1.0, 1.0, 1.0, 1.0, 1.0, 1.0, 1.0, 1.0, 1.0, 1.0, 1.0, 1.0, 1.0, 1.0, 1.0, 1.0, 1.0, 1.0, 1.0, 1.0, 1.0, 1.0, 1.0, 1.0, 1.0, 1.0, 1.0, 1.0, 1.0, 1.0, 1.0, 1.0, 1.0, 1.0, 1.0, 1.0, 1.0, 1.0, 1.0, 1.0, 1.0, 1.0, 1.0, 1.0, 1.0, 1.0, 1.0, 1.0, 1.0, 1.0, 1.0, 1.0, 1.0, 1.0, 1.0, 1.0, 1.0, 1.0, 1.0, 1.0, 1.0, 1.0, 1.0, 1.0, 1.0, 1.0, 1.0, 1.0, 1.0, 1.0, 1.0, 1.0, 1.0, 1.0, 1.0, 1.0, 1.0, 1.0, 1.0, 1.0, 1.0, 1.0, 1.0, 1.0, 1.0, 1.0, 1.0, 1.0, 1.0, 1.0, 1.0, 1.0, 1.0, 1.0, 1.0, 1.0, 1.0, 1.0, 1.0, 1.0, 1.0, 1.0, 1.0, 1.0, 1.0, 1.0, 1.0, 1.0, 1.0, 1.0, 1.0, 1.0, 1.0, 1.0, 1.0, 1.0, 1.0, 1.0, 1.0, 1.0, 1.0, 1.0, 1.0, 1.0, 1.0, 1.0, 1.0, 1.0, 1.0, 1.0, 1.0, 1.0, 1.0, 1.0, 1.0, 1.0, 1.0, 1.0, 1.0, 1.0, 1.0, 1.0, 1.0, 1.0, 1.0, 1.0, 1.0, 1.0, 1.0, 1.0, 1.0, 1.0, 1.0, 1.0, 1.0, 1.0, 1.0, 1.0, 1.0, 1.0, 1.0, 1.0, 1.0, 1.0, 1.0, 1.0, 1.0, 1.0, 1.0, 1.0, 1.0, 1.0, 1.0, 1.0, 1.0, 1.0, 1.0, 1.0, 1.0, 1.0, 1.0, 1.0, 1.0, 1.0, 1.0, 1.0, 1.0, 1.0, 1.0, 1.0, 1.0, 1.0, 1.0, 1.0, 1.0, 1.0, 1.0, 1.0, 1.0, 1.0, 1.0, 1.0, 1.0, 1.0, 1.0, 1.0, 1.0, 1.0, 1.0, 1.0, 1.0, 1.0, 1.0, 1.0, 1.0, 1.0, 1.0, 1.0, 1.0, 1.0, 1.0, 1.0, 1.0, 1.0, 1.0, 1.0, 1.0, 1.0, 1.0, 1.0, 1.0, 1.0, 1.0, 1.0, 1.0, 1.0, 1.0, 1.0, 1.0, 1.0, 1.0, 1.0, 1.0, 1.0, 1.0, 1.0, 1.0, 1.0, 1.0, 1.0, 1.0, 1.0, 1.0, 1.0, 1.0, 1.0, 1.0, 1.0, 1.0, 1.0, 1.0, 1.0, 1.0, 1.0, 1.0, 1.0, 1.0, 1.0, 1.0, 1.0, 1.0, 1.0, 1.0, 1.0, 1.0, 1.0, 1.0, 1.0, 1.0, 1.0, 1.0, 1.0, 1.0, 1.0, 1.0, 1.0, 1.0, 1.0, 1.0, 1.0, 1.0, 1.0, 1.0, 1.0, 1.0, 1.0, 1.0, 1.0, 1.0, 1.0, 1.0, 1.0, 1.0, 1.0, 1.0, 1.0, 1.0, 1.0, 1.0, 1.0, 1.0, 1.0, 1.0, 1.0, 1.0, 1.0, 1.0, 1.0, 1.0, 1.0, 1.0, 1.0, 1.0, 1.0, 1.0, 1.0, 1.0, 1.0, 1.0, 1.0, 1.0, 1.0, 1.0, 1.0, 1.0, 1.0, 1.0, 1.0, 1.0, 1.0, 1.0, 1.0, 1.0, 1.0, 1.0, 1.0, 1.0, 1.0, 1.0, 1.0, 1.0, 1.0, 1.0, 1.0, 1.0, 1.0, 1.0, 1.0, 1.0, 1.0, 1.0, 1.0, 1.0, 1.0, 1.0, 1.0, 1.0, 1.0, 1.0, 1.0, 1.0, 1.0, 1.0, 1.0, 1.0, 1.0, 1.0, 1.0, 1.0, 1.0, 1.0, 1.0, 1.0, 1.0, 1.0, 1.0, 1.0, 1.0, 1.0, 1.0, 1.0, 1.0, 1.0, 1.0, 1.0, 1.0, 1.0, 1.0, 1.0, 1.0, 1.0, 1.0, 1.0, 1.0, 1.0, 1.0, 1.0, 1.0, 1.0, 1.0, 1.0, 1.0, 1.0, 1.0, 1.0, 1.0, 1.0, 1.0, 1.0, 1.0, 1.0, 1.0, 1.0, 1.0, 1.0, 1.0, 1.0, 1.0, 1.0, 1.0, 1.0, 1.0, 1.0, 1.0, 1.0, 1.0, 1.0, 1.0, 1.0, 1.0, 1.0, 1.0, 1.0, 1.0, 1.0, 1.0, 1.0, 1.0, 1.0, 1.0, 1.0, 1.0, 1.0, 1.0, 1.0, 1.0, 1.0, 1.0, 1.0, 1.0, 1.0, 1.0, 1.0, 1.0, 1.0, 1.0, 1.0, 1.0, 1.0, 1.0, 1.0, 1.0, 1.0, 1.0, 1.0, 1.0, 1.0, 1.0, 1.0, 1.0, 1.0, 1.0, 1.0, 1.0, 1.0, 1.0, 1.0, 1.0, 1.0, 1.0, 1.0, 1.0, 1.0, 1.0, 1.0, 1.0, 1.0, 1.0, 1.0, 1.0, 1.0, 1.0, 1.0, 1.0, 1.0, 1.0, 1.0, 1.0, 1.0, 1.0, 1.0, 1.0, 1.0, 1.0, 1.0, 1.0, 1.0, 1.0, 1.0, 1.0, 1.0, 1.0, 1.0, 1.0, 1.0, 1.0, 1.0, 1.0, 1.0, 1.0, 1.0, 1.0, 1.0, 1.0, 1.0, 1.0, 1.0, 1.0, 1.0, 1.0, 1.0, 1.0, 1.0, 1.0, 1.0, 1.0, 1.0, 1.0, 1.0, 1.0, 1.0, 1.0, 1.0, 1.0, 1.0, 1.0, 1.0, 1.0, 1.0, 1.0, 1.0, 1.0, 1.0, 1.0, 1.0, 1.0, 1.0, 1.0, 1.0, 1.0, 1.0, 1.0, 1.0, 1.0, 1.0, 1.0, 1.0, 1.0, 1.0, 1.0, 1.0, 1.0, 1.0, 1.0, 1.0, 1.0, 1.0, 1.0, 1.0, 1.0, 1.0, 1.0, 1.0, 1.0, 1.0, 1.0, 1.0, 1.0, 1.0, 1.0, 1.0, 1.0, 1.0, 1.0, 1.0, 1.0, 1.0, 1.0, 1.0, 1.0, 1.0, 1.0, 1.0, 1.0, 1.0, 1.0, 1.0, 1.0, 1.0, 1.0, 1.0, 1.0, 1.0, 1.0, 1.0, 1.0, 1.0, 1.0, 1.0, 1.0, 1.0, 1.0, 1.0, 1.0, 1.0, 1.0, 1.0, 1.0, 1.0, 1.0, 1.0, 1.0, 1.0, 1.0, 1.0, 1.0, 1.0, 1.0, 1.0, 1.0, 1.0, 1.0, 1.0, 1.0, 1.0, 1.0, 1.0, 1.0, 1.0, 1.0, 1.0, 1.0, 1.0, 1.0, 1.0, 1.0, 1.0, 1.0, 1.0, 1.0, 1.0, 1.0, 1.0, 1.0, 1.0, 1.0, 1.0, 1.0, 1.0, 1.0, 1.0, 1.0, 1.0, 1.0, 1.0, 1.0, 1.0, 1.0, 1.0, 1.0, 1.0, 1.0, 1.0, 1.0, 1.0, 1.0, 1.0, 1.0, 1.0, 1.0, 1.0, 1.0, 1.0, 1.0, 1.0, 1.0, 1.0, 1.0, 1.0, 1.0, 1.0, 1.0, 1.0, 1.0, 1.0, 1.0, 1.0, 1.0, 1.0, 1.0, 1.0, 1.0, 1.0, 1.0, 1.0, 1.0, 1.0, 1.0, 1.0, 1.0, 1.0, 1.0, 1.0, 1.0, 1.0, 1.0, 1.0, 1.0, 1.0, 1.0, 1.0, 1.0, 1.0, 1.0, 1.0, 1.0, 1.0, 1.0, 1.0, 1.0, 1.0, 1.0, 1.0, 1.0, 1.0, 1.0, 1.0, 1.0, 1.0, 1.0, 1.0, 1.0, 1.0, 1.0, 1.0, 1.0, 1.0, 1.0, 1.0, 1.0, 1.0, 1.0, 1.0, 1.0, 1.0, 1.0, 1.0, 1.0, 1.0, 1.0, 1.0, 1.0, 1.0, 1.0, 1.0, 1.0, 1.0, 1.0, 1.0, 1.0, 1.0, 1.0, 1.0, 1.0, 1.0, 1.0, 1.0, 1.0, 1.0, 1.0, 1.0, 1.0, 1.0, 1.0, 1.0, 1.0, 1.0, 1.0, 1.0, 1.0, 1.0, 1.0, 1.0, 1.0, 1.0, 1.0, 1.0, 1.0, 1.0, 1.0, 1.0, 1.0, 1.0, 1.0, 1.0, 1.0, 1.0, 1.0, 1.0, 1.0, 1.0, 1.0, 1.0, 1.0, 1.0, 1.0, 1.0, 1.0, 1.0, 1.0, 1.0, 1.0, 1.0, 1.0, 1.0, 1.0, 1.0, 1.0, 1.0, 1.0, 1.0, 1.0, 1.0, 1.0, 1.0, 1.0, 1.0, 1.0, 1.0, 1.0, 1.0, 1.0, 1.0, 1.0, 1.0, 1.0, 1.0, 1.0, 1.0, 1.0, 1.0, 1.0, 1.0, 1.0, 1.0, 1.0, 1.0, 1.0, 1.0, 1.0, 1.0, 1.0, 1.0, 1.0, 1.0, 1.0, 1.0, 1.0, 1.0, 1.0, 1.0, 1.0, 1.0, 1.0, 1.0, 1.0, 1.0, 1.0, 1.0, 1.0, 1.0, 1.0, 1.0, 1.0, 1.0, 1.0, 1.0, 1.0, 1.0, 1.0, 1.0, 1.0, 1.0, 1.0, 1.0, 1.0, 1.0, 1.0, 1.0, 1.0, 1.0, 1.0, 1.0, 1.0, 1.0, 1.0, 1.0, 1.0, 1.0, 1.0, 1.0, 1.0, 1.0, 1.0, 1.0, 1.0, 1.0, 1.0, 1.0, 1.0, 1.0, 1.0, 1.0, 1.0, 1.0, 1.0, 1.0, 1.0, 1.0, 1.0, 1.0, 1.0, 1.0, 1.0, 1.0, 1.0, 1.0, 1.0, 1.0, 1.0, 1.0, 1.0, 1.0, 1.0, 1.0, 1.0, 1.0, 1.0, 1.0, 1.0, 1.0, 1.0, 1.0, 1.0, 1.0, 1.0, 1.0, 1.0, 1.0, 1.0, 1.0, 1.0, 1.0, 1.0, 1.0, 1.0, 1.0, 1.0, 1.0, 1.0, 1.0, 1.0, 1.0, 1.0, 1.0, 1.0, 1.0, 1.0, 1.0, 1.0, 1.0, 1.0, 1.0, 1.0, 1.0, 1.0, 1.0, 1.0, 1.0, 1.0, 1.0, 1.0, 1.0, 1.0, 1.0, 1.0, 1.0, 1.0, 1.0, 1.0, 1.0, 1.0, 1.0, 1.0, 1.0, 1.0, 1.0, 1.0, 1.0, 1.0, 1.0, 1.0, 1.0, 1.0, 1.0, 1.0, 1.0, 1.0, 1.0, 1.0, 1.0, 1.0, 1.0, 1.0, 1.0, 1.0, 1.0, 1.0, 1.0, 1.0, 1.0, 1.0, 1.0, 1.0, 1.0, 1.0, 1.0, 1.0, 1.0, 1.0, 1.0, 1.0, 1.0, 1.0, 1.0, 1.0, 1.0, 1.0, 1.0, 1.0, 1.0, 1.0, 1.0, 1.0, 1.0, 1.0, 1.0, 1.0, 1.0, 1.0, 1.0, 1.0, 1.0, 1.0, 1.0, 1.0, 1.0, 1.0, 1.0, 1.0, 1.0, 1.0, 1.0, 1.0, 1.0, 1.0, 1.0, 1.0, 1.0, 1.0, 1.0, 1.0, 1.0, 1.0, 1.0, 1.0, 1.0, 1.0, 1.0, 1.0, 1.0, 1.0, 1.0, 1.0, 1.0, 1.0, 1.0, 1.0, 1.0, 1.0, 1.0, 1.0, 1.0, 1.0, 1.0, 1.0, 1.0, 1.0, 1.0, 1.0, 1.0, 1.0, 1.0, 1.0, 1.0, 1.0, 1.0, 1.0, 1.0, 1.0, 1.0, 1.0, 1.0, 1.0, 1.0, 1.0, 1.0, 1.0, 1.0, 1.0, 1.0, 1.0, 1.0, 1.0, 1.0, 1.0, 1.0, 1.0, 1.0, 1.0, 1.0, 1.0, 1.0, 1.0, 1.0, 1.0, 1.0, 1.0, 1.0, 1.0, 1.0, 1.0, 1.0, 1.0, 1.0, 1.0, 1.0, 1.0, 1.0, 1.0, 1.0, 1.0, 1.0, 1.0, 1.0, 1.0, 1.0, 1.0, 1.0, 1.0, 1.0, 1.0, 1.0, 1.0, 1.0, 1.0, 1.0, 1.0, 1.0, 1.0, 1.0, 1.0, 1.0, 1.0, 1.0, 1.0, 1.0, 1.0, 1.0, 1.0, 1.0, 1.0, 1.0, 1.0, 1.0, 1.0, 1.0, 1.0, 1.0, 1.0, 1.0, 1.0, 1.0, 1.0, 1.0, 1.0, 1.0, 1.0, 1.0, 1.0, 1.0, 1.0, 1.0, 1.0, 1.0, 1.0, 1.0, 1.0, 1.0, 1.0, 1.0, 1.0, 1.0, 1.0, 1.0, 1.0, 1.0, 1.0, 1.0, 1.0, 1.0, 1.0, 1.0, 1.0, 1.0, 1.0, 1.0, 1.0, 1.0, 1.0, 1.0, 1.0, 1.0, 1.0, 1.0, 1.0, 1.0, 1.0, 1.0, 1.0, 1.0, 1.0, 1.0, 1.0, 1.0, 1.0, 1.0, 1.0, 1.0, 1.0, 1.0, 1.0, 1.0, 1.0, 1.0, 1.0, 1.0, 1.0, 1.0, 1.0, 1.0, 1.0, 1.0, 1.0, 1.0, 1.0, 1.0, 1.0, 1.0, 1.0, 1.0, 1.0, 1.0, 1.0, 1.0, 1.0, 1.0, 1.0, 1.0, 1.0, 1.0, 1.0, 1.0, 1.0, 1.0, 1.0, 1.0, 1.0, 1.0, 1.0, 1.0, 1.0, 1.0, 1.0, 1.0, 1.0, 1.0, 1.0, 1.0, 1.0, 1.0, 1.0, 1.0, 1.0, 1.0, 1.0, 1.0, 1.0, 1.0, 1.0, 1.0, 1.0, 1.0, 1.0, 1.0, 1.0, 1.0, 1.0, 1.0, 1.0, 1.0, 1.0, 1.0, 1.0, 1.0, 1.0, 1.0, 1.0, 1.0, 1.0, 1.0, 1.0, 1.0, 1.0, 1.0, 1.0, 1.0, 1.0, 1.0, 1.0, 1.0, 1.0, 1.0, 1.0, 1.0, 1.0, 1.0, 1.0, 1.0, 1.0, 1.0, 1.0, 1.0, 1.0, 1.0, 1.0, 1.0, 1.0, 1.0, 1.0, 1.0, 1.0, 1.0, 1.0, 1.0, 1.0, 1.0, 1.0, 1.0, 1.0, 1.0, 1.0, 1.0, 1.0, 1.0, 1.0, 1.0, 1.0, 1.0, 1.0, 1.0, 1.0, 1.0, 1.0, 1.0, 1.0, 1.0, 1.0, 1.0, 1.0, 1.0, 1.0, 1.0, 1.0, 1.0, 1.0, 1.0, 1.0, 1.0, 1.0, 1.0, 1.0, 1.0, 1.0, 1.0, 1.0, 1.0, 1.0, 1.0, 1.0, 1.0, 1.0, 1.0, 1.0, 1.0, 1.0, 1.0, 1.0, 1.0, 1.0, 1.0, 1.0, 1.0, 1.0, 1.0, 1.0, 1.0, 1.0, 1.0, 1.0, 1.0, 1.0, 1.0, 1.0, 1.0, 1.0, 1.0, 1.0, 1.0, 1.0, 1.0, 1.0, 1.0, 1.0])
me_torso.materials.append(mat_m_farmer)
me_torso.use_remesh_fix_poles = True
me_torso.use_remesh_preserve_attributes = False
me_torso.use_mirror_x = True
me_torso.use_paint_bone_selection = False
me_torso.use_paint_mask = True
me_torso.update()
me_circle = bpy.data.meshes.new('Circle')
me_circle.from_pydata([(0.0, 1.0, 0.0), (-0.1951, 0.9808, 0.0), (-0.3827, 0.9239, 0.0), (-0.5556, 0.8315, 0.0), (-0.7071, 0.7071, 0.0), (-0.8315, 0.5556, 0.0), (-0.9239, 0.3827, 0.0), (-0.9808, 0.1951, 0.0), (-1.0, -4.371e-08, 0.0), (-0.9808, -0.1951, 0.0), (-0.9239, -0.3827, 0.0), (-0.8315, -0.5556, 0.0), (-0.7071, -0.7071, 0.0), (-0.5556, -0.8315, 0.0), (-0.3827, -0.9239, 0.0), (-0.1951, -0.9808, 0.0), (8.742e-08, -1.0, 0.0), (0.1951, -0.9808, 0.0), (0.3827, -0.9239, 0.0), (0.5556, -0.8315, 0.0), (0.7071, -0.7071, 0.0), (0.8315, -0.5556, 0.0), (0.9239, -0.3827, 0.0), (0.9808, -0.1951, 0.0), (1.0, 1.192e-08, 0.0), (0.9808, 0.1951, 0.0), (0.9239, 0.3827, 0.0), (0.8315, 0.5556, 0.0), (0.7071, 0.7071, 0.0), (0.5556, 0.8315, 0.0), (0.3827, 0.9239, 0.0), (0.1951, 0.9808, 0.0)], [(1, 0), (2, 1), (3, 2), (4, 3), (5, 4), (6, 5), (7, 6), (8, 7), (9, 8), (10, 9), (11, 10), (12, 11), (13, 12), (14, 13), (15, 14), (16, 15), (17, 16), (18, 17), (19, 18), (20, 19), (21, 20), (22, 21), (23, 22), (24, 23), (25, 24), (26, 25), (27, 26), (28, 27), (29, 28), (30, 29), (31, 30), (0, 31)], [])
_uv = me_circle.uv_layers.new(name='UVMap')
_uv.uv.foreach_set('vector', [])
me_circle.use_remesh_fix_poles = True
me_circle.use_remesh_preserve_attributes = False
me_circle.update()
arm_armature = bpy.data.armatures.new('Armature')  # bones are not reproduced

# ---- objects
ob_farmer = bpy.data.objects.new('Farmer', me_torso)
ob_armature = bpy.data.objects.new('Armature', arm_armature)
ob_camera = bpy.data.objects.new('Camera', cam_camera_001)
ob_point = bpy.data.objects.new('Point', light_point)
ob_sun = bpy.data.objects.new('Sun', light_sun)
ob_circle = bpy.data.objects.new('Circle', me_circle)
ob_cube = bpy.data.objects.new('Cube', None)
ob_axis = bpy.data.objects.new('Axis', None)

# ---- transforms, parenting, visibility, modifiers, constraints
ob_farmer.location = (0.0, 0.0, 0.0)
ob_farmer.use_mesh_mirror_x = True
_vg = ob_farmer.vertex_groups.new(name='Hips')
_vg.add([1, 3, 4, 7, 9, 12, 13, 14, 15, 18, 19, 20, 21, 22, 36, 37, 38, 39], 1.0, 'REPLACE')
_vg = ob_farmer.vertex_groups.new(name='Spine.002')
_vg.add([1, 5, 6, 7, 9, 16, 17, 18], 1.0, 'REPLACE')
_vg = ob_farmer.vertex_groups.new(name='Spine.003')
_vg.add([0, 2, 5, 6, 8, 10, 11, 16, 17, 166, 185], 1.0, 'REPLACE')
_vg = ob_farmer.vertex_groups.new(name='Shoulder.R')
_vg.add([0, 2, 166], 1.0, 'REPLACE')
_vg = ob_farmer.vertex_groups.new(name='Shoulder.L')
_vg.add([8, 10, 185], 1.0, 'REPLACE')
_vg = ob_farmer.vertex_groups.new(name='Bicep.R')
_vg.add([53, 54, 55, 56, 57, 58, 59, 60, 62], 1.0, 'REPLACE')
_vg = ob_farmer.vertex_groups.new(name='Bicep.L')
_vg.add([67, 68, 69, 70, 71, 72, 73, 74, 76], 1.0, 'REPLACE')
_vg = ob_farmer.vertex_groups.new(name='Forearm.R')
_vg.add([61, 63, 64, 65, 66], 1.0, 'REPLACE')
_vg = ob_farmer.vertex_groups.new(name='Forearm.L')
_vg.add([75, 77, 78, 79, 80], 1.0, 'REPLACE')
_vg = ob_farmer.vertex_groups.new(name='Neck')
_vg.add([166, 167, 168, 169, 170, 171, 185, 186, 187], 1.0, 'REPLACE')
_vg = ob_farmer.vertex_groups.new(name='Head')
_vg.add([172, 173, 174, 175, 176, 177, 178, 179, 180, 181, 182, 183, 184, 188, 189, 190, 191, 192, 193, 194, 195, 196, 197, 198, 199, 200, 201, 202, 203, 204, 205, 206, 207, 208, 209, 210, 211, 212, 213, 214, 215, 216, 217, 218, 219, 220, 221], 1.0, 'REPLACE')
_vg = ob_farmer.vertex_groups.new(name='Thigh.R')
_vg.add([23, 24, 25, 29, 30, 31], 1.0, 'REPLACE')
_vg = ob_farmer.vertex_groups.new(name='Thigh.L')
_vg.add([40, 41, 42, 46, 47, 48], 1.0, 'REPLACE')
_vg = ob_farmer.vertex_groups.new(name='Calf.R')
_vg.add([23, 26, 27, 28, 32, 33, 34, 35], 1.0, 'REPLACE')
_vg = ob_farmer.vertex_groups.new(name='Calf.L')
_vg.add([40, 43, 44, 45, 49, 50, 51, 52], 1.0, 'REPLACE')
_vg = ob_farmer.vertex_groups.new(name='Foot.R')
_vg.add([150, 151, 152, 153, 154, 155, 156, 157], 1.0, 'REPLACE')
_vg = ob_farmer.vertex_groups.new(name='Foot.L')
_vg.add([158, 159, 160, 161, 162, 163, 164, 165], 1.0, 'REPLACE')
_vg = ob_farmer.vertex_groups.new(name='Hand.R')
_vg.add([81, 82, 83, 84, 85, 86, 87, 88, 89], 1.0, 'REPLACE')
_vg = ob_farmer.vertex_groups.new(name='Hand.L')
_vg.add([112, 113, 114, 115, 116, 117, 118, 120, 121], 1.0, 'REPLACE')
_vg = ob_farmer.vertex_groups.new(name='Thumb.R')
_vg.add([102, 103, 104, 105, 106, 107, 108, 109, 110, 111], 1.0, 'REPLACE')
_vg = ob_farmer.vertex_groups.new(name='Thumb.L')
_vg.add([140, 141, 142, 143, 144, 145, 146, 147, 148, 149], 1.0, 'REPLACE')
_vg = ob_farmer.vertex_groups.new(name='Fingers.R')
_vg.add([90, 91, 92, 93, 94, 95, 96, 97, 98, 99, 100, 101], 1.0, 'REPLACE')
_vg = ob_farmer.vertex_groups.new(name='Fingers.L')
_vg.add([122, 123, 124, 125, 126, 127, 128, 129, 130, 131, 132, 134, 136, 138], 1.0, 'REPLACE')
_m = ob_farmer.modifiers.new('Armature', 'ARMATURE')
_m.object = ob_armature
_m.use_bone_envelopes = True
ob_armature.location = (0.0, 0.0, 0.0)
ob_armature.show_in_front = True
ob_camera.location = (2.18, -3.626, 1.381)
ob_camera.rotation_euler = (1.529, -1.227e-06, 0.5355)
ob_point.location = (0.7802, 1.311, 1.159)
ob_sun.location = (-1.416, -2.768, 4.701)
ob_sun.rotation_euler = (0.7082, 0.03501, 0.01294)
ob_circle.location = (0.0, 0.0, 0.0)
ob_cube.location = (0.0, 0.0, 0.0)
ob_cube.empty_display_type = 'CUBE'
ob_cube.empty_display_size = 0.13
ob_axis.location = (0.0, 0.0, 0.0)
ob_axis.empty_display_size = 0.13

# ---- collection membership
col_collection.objects.link(ob_farmer)
col_collection.objects.link(ob_armature)
col_render_objects.objects.link(ob_camera)
col_render_objects.objects.link(ob_point)
col_render_objects.objects.link(ob_sun)
col_helper_shapes.objects.link(ob_circle)
col_helper_shapes.objects.link(ob_cube)
col_helper_shapes.objects.link(ob_axis)

# ---- scene / render settings (as saved in the file)
scene.camera = ob_camera
scene.frame_start = 1; scene.frame_end = 250; scene.frame_set(0)
scene.render.engine = 'BLENDER_EEVEE_NEXT'
scene.render.image_settings.file_format = 'FFMPEG'
scene.render.image_settings.color_mode = 'RGB'
scene.render.resolution_x = 1080
scene.cycles.use_denoising = False
scene.cycles.samples = 128
scene.cycles.sampling_pattern = 'TABULATED_SOBOL'
scene.cycles.use_adaptive_sampling = False
scene.cycles.use_light_tree = False
scene.view_settings.view_transform = 'Filmic'
bpy.context.view_layer.update()
